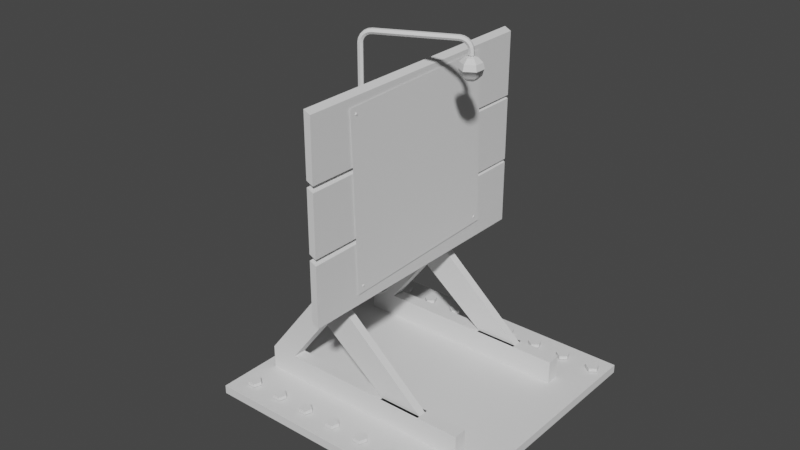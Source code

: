 # Source: WarningPlatform.blend  (saved by Blender 2.90.8; exported with 4.5.12 LTS)
import bpy
from mathutils import Matrix  # noqa: F401  (used for matrix-valued properties, if any)

bpy.ops.wm.read_factory_settings(use_empty=True)
scene = bpy.context.scene
scene.name = 'Scene'

# ---- collections
col_collection = bpy.data.collections.new('Collection'); scene.collection.children.link(col_collection)

# ---- materials (node trees are filled in below, after node groups)
mat_material = bpy.data.materials.new('Material')
mat_material.alpha_threshold = 0.0
mat_material.use_transparent_shadow = False
mat_material.line_color = (0.0, 0.0, 0.0, 1.0)

# ---- material node trees
mat_material.use_nodes = True; mat_material.node_tree.nodes.clear()
_N = mat_material.node_tree.nodes; _L = mat_material.node_tree.links
n0 = _N.new('ShaderNodeOutputMaterial'); n0.name = 'Material Output'; n0.location = (300, 300)
n1 = _N.new('ShaderNodeBsdfPrincipled'); n1.name = 'Principled BSDF'; n1.location = (10, 300)
n1.distribution = 'GGX'
n1.subsurface_method = 'BURLEY'
n1.inputs[2].default_value = 0.4
n1.inputs[3].default_value = 1.45
n1.inputs[27].default_value = (0.0, 0.0, 0.0, 1.0)
n1.inputs[28].default_value = 1.0
_L.new(n1.outputs[0], n0.inputs[0])
n0.is_active_output = True

# ---- world
world_world = bpy.data.worlds.new('World'); scene.world = world_world
world_world.use_nodes = True; world_world.node_tree.nodes.clear()
_N = world_world.node_tree.nodes; _L = world_world.node_tree.links
n0 = _N.new('ShaderNodeOutputWorld'); n0.name = 'World Output'; n0.location = (300, 300)
n1 = _N.new('ShaderNodeBackground'); n1.name = 'Background'; n1.location = (10, 300)
n1.inputs[0].default_value = (0.05088, 0.05088, 0.05088, 1.0)
_L.new(n1.outputs[0], n0.inputs[0])
n0.is_active_output = True
world_world.color = (0.05088, 0.05088, 0.05088)
world_world.use_sun_shadow = False
world_world.sun_shadow_jitter_overblur = 0.0

# ---- meshes
me_cube = bpy.data.meshes.new('Cube')
me_cube.from_pydata([(-0.05, 1.0, 1.195), (-0.05, 1.0, 0.7253), (-0.05, -1.0, 1.175), (-0.05, -1.0, 0.7253), (-0.1, 1.0, 1.22), (-0.1, 1.0, 0.75), (-0.1, -1.0, 1.2), (-0.1, -1.0, 0.75)], [], [(0, 4, 6, 2), (3, 2, 6, 7), (7, 6, 4, 5), (5, 1, 3, 7), (1, 0, 2, 3), (5, 4, 0, 1)])
_uv = me_cube.uv_layers.new(name='UVMap')
_uv.uv.foreach_set('vector', [0.625, 0.5, 0.875, 0.5, 0.875, 0.75, 0.625, 0.75, 0.375, 0.75, 0.625, 0.75, 0.625, 1.0, 0.375, 1.0, 0.375, 0.0, 0.625, 0.0, 0.625, 0.25, 0.375, 0.25, 0.125, 0.5, 0.375, 0.5, 0.375, 0.75, 0.125, 0.75, 0.375, 0.5, 0.625, 0.5, 0.625, 0.75, 0.375, 0.75, 0.375, 0.25, 0.625, 0.25, 0.625, 0.5, 0.375, 0.5])
me_cube.materials.append(mat_material)
me_cube.use_remesh_preserve_volume = False
me_cube.use_remesh_preserve_attributes = False
me_cube.use_mirror_vertex_groups = False
me_cube.update()
me_cube_001 = bpy.data.meshes.new('Cube.001')
me_cube_001.from_pydata([(-1.0, -1.0, 0.0), (-1.0, -1.0, 0.06399), (-1.0, 1.0, 0.0), (-1.0, 1.0, 0.06399), (1.0, -1.0, 0.0), (1.0, -1.0, 0.06399), (1.0, 1.0, 0.0), (1.0, 1.0, 0.06399)], [], [(0, 1, 3, 2), (2, 3, 7, 6), (6, 7, 5, 4), (4, 5, 1, 0), (2, 6, 4, 0), (7, 3, 1, 5)])
_uv = me_cube_001.uv_layers.new(name='UVMap')
_uv.uv.foreach_set('vector', [0.375, 0.0, 0.625, 0.0, 0.625, 0.25, 0.375, 0.25, 0.375, 0.25, 0.625, 0.25, 0.625, 0.5, 0.375, 0.5, 0.375, 0.5, 0.625, 0.5, 0.625, 0.75, 0.375, 0.75, 0.375, 0.75, 0.625, 0.75, 0.625, 1.0, 0.375, 1.0, 0.125, 0.5, 0.375, 0.5, 0.375, 0.75, 0.125, 0.75, 0.625, 0.5, 0.875, 0.5, 0.875, 0.75, 0.625, 0.75])
me_cube_001.use_remesh_fix_poles = True
me_cube_001.use_remesh_preserve_attributes = False
me_cube_001.use_mirror_vertex_groups = False
me_cube_001.update()
me_cube_002 = bpy.data.meshes.new('Cube.002')
me_cube_002.from_pydata([(-0.9, -0.6, 0.05078), (-0.9, -0.6, 0.2387), (-0.9, -0.5, 0.05078), (-0.9, -0.5, 0.2387), (0.75, -0.6, 0.05078), (0.75, -0.6, 0.2387), (0.75, -0.5, 0.05078), (0.75, -0.5, 0.2387), (-0.6937, -0.5, 0.05078), (-0.6937, -0.5, 0.2387), (-0.6937, -0.6, 0.05078), (-0.6937, -0.6, 0.2387), (-0.3, -0.6, 1.019), (-0.3, -0.5, 1.019), (-0.1, -0.6, 1.019), (-0.1, -0.5, 1.019), (-0.3, -0.6, 2.219), (-0.3, -0.5, 2.219), (-0.1, -0.6, 2.219), (-0.1, -0.5, 2.219), (0.4337, -0.5, 0.2387), (0.1137, -0.5, 0.2387), (0.1137, -0.6, 0.2387), (0.4337, -0.6, 0.2387)], [], [(0, 1, 3, 2), (8, 9, 7, 6), (6, 7, 5, 4), (10, 11, 1, 0), (8, 6, 4, 10), (1, 11, 14, 12), (7, 9, 11, 5), (2, 8, 10, 0), (4, 5, 11, 10), (2, 3, 9, 8), (15, 13, 17, 19), (3, 1, 12, 13), (9, 3, 13, 15), (11, 9, 15, 14), (19, 17, 16, 18), (13, 12, 16, 17), (14, 15, 19, 18), (12, 14, 18, 16), (22, 21, 20, 23)])
_uv = me_cube_002.uv_layers.new(name='UVMap')
_uv.uv.foreach_set('vector', [0.375, 0.0, 0.625, 0.0, 0.625, 0.25, 0.375, 0.25, 0.375, 0.2812, 0.625, 0.2812, 0.625, 0.5, 0.375, 0.5, 0.375, 0.5, 0.625, 0.5, 0.625, 0.75, 0.375, 0.75, 0.375, 0.9688, 0.625, 0.9688, 0.625, 1.0, 0.375, 1.0, 0.1562, 0.5, 0.375, 0.5, 0.375, 0.75, 0.1562, 0.75, 0.625, 0.0, 0.8438, 0.75, 0.625, 0.9688, 0.625, 0.0, 0.625, 0.5, 0.8438, 0.5, 0.8438, 0.75, 0.625, 0.75, 0.125, 0.5, 0.1562, 0.5, 0.1562, 0.75, 0.125, 0.75, 0.375, 0.75, 0.625, 0.75, 0.625, 0.9688, 0.375, 0.9688, 0.375, 0.25, 0.625, 0.25, 0.625, 0.2812, 0.375, 0.2812, 0.625, 0.2812, 0.625, 0.25, 0.625, 0.25, 0.625, 0.2812, 0.625, 0.25, 0.625, 0.0, 0.625, 0.0, 0.625, 0.25, 0.8438, 0.5, 0.625, 0.25, 0.625, 0.25, 0.8438, 0.5, 0.8438, 0.75, 0.8438, 0.5, 0.8438, 0.5, 0.8438, 0.75, 0.8438, 0.5, 0.875, 0.5, 0.875, 0.75, 0.8438, 0.75, 0.625, 0.25, 0.625, 0.0, 0.625, 0.0, 0.625, 0.25, 0.8438, 0.75, 0.8438, 0.5, 0.8438, 0.5, 0.8438, 0.75, 0.625, 1.0, 0.625, 0.9688, 0.625, 0.9688, 0.625, 1.0, 0.8438, 0.75, 0.8438, 0.5, 0.8438, 0.5, 0.8438, 0.75])
me_cube_002.use_remesh_fix_poles = True
me_cube_002.use_remesh_preserve_attributes = False
me_cube_002.use_mirror_vertex_groups = False
me_cube_002.update()
me_cylinder = bpy.data.meshes.new('Cylinder')
me_cylinder.from_pydata([(0.9, -0.8, 0.06865), (0.9, -0.8, 0.09496), (0.9476, -0.8345, 0.06865), (0.9476, -0.8345, 0.09496), (0.9294, -0.8905, 0.06865), (0.9294, -0.8905, 0.09496), (0.8706, -0.8905, 0.06865), (0.8706, -0.8905, 0.09496), (0.8524, -0.8345, 0.06865), (0.8524, -0.8345, 0.09496)], [], [(0, 1, 3, 2), (2, 3, 5, 4), (4, 5, 7, 6), (3, 1, 9, 7, 5), (6, 7, 9, 8), (8, 9, 1, 0)])
_uv = me_cylinder.uv_layers.new(name='UVMap')
_uv.uv.foreach_set('vector', [1.0, 0.5, 1.0, 1.0, 0.8, 1.0, 0.8, 0.5, 0.8, 0.5, 0.8, 1.0, 0.6, 1.0, 0.6, 0.5, 0.6, 0.5, 0.6, 1.0, 0.4, 1.0, 0.4, 0.5, 0.4783, 0.3242, 0.25, 0.49, 0.02175, 0.3242, 0.1089, 0.05584, 0.3911, 0.05584, 0.4, 0.5, 0.4, 1.0, 0.2, 1.0, 0.2, 0.5, 0.2, 0.5, 0.2, 1.0, 2.98e-08, 1.0, 2.98e-08, 0.5])
me_cylinder.use_remesh_fix_poles = True
me_cylinder.use_remesh_preserve_attributes = False
me_cylinder.use_mirror_vertex_groups = False
me_cylinder.update()
me_cube_003 = bpy.data.meshes.new('Cube.003')
me_cube_003.from_pydata([(-0.4294, -0.25, 0.75), (-0.4294, 0.25, 0.75), (-0.1007, -0.25, 0.75), (-0.1007, 0.25, 0.75), (-0.4294, -0.25, 1.01), (-0.4294, 0.25, 1.01), (-0.1007, 0.25, 1.01), (-0.1007, -0.25, 1.01), (-0.4435, -0.2641, 1.01), (-0.4409, -0.2615, 1.073), (-0.4409, 0.2615, 1.073), (-0.0892, 0.2615, 1.073), (-0.0892, -0.2615, 1.073), (-0.4435, 0.2641, 1.01), (-0.08661, 0.2641, 1.01), (-0.08661, -0.2641, 1.01)], [], [(4, 7, 15, 8), (6, 5, 13, 14), (7, 6, 14, 15), (1, 3, 2, 0), (5, 4, 8, 13), (2, 7, 4, 0), (3, 6, 7, 2), (1, 5, 6, 3), (0, 4, 5, 1), (8, 9, 10, 13), (13, 10, 11, 14), (14, 11, 12, 15), (15, 12, 9, 8), (11, 10, 9, 12)])
_uv = me_cube_003.uv_layers.new(name='UVMap')
_uv.uv.foreach_set('vector', [0.5841, 1.0, 0.5841, 0.75, 0.5841, 0.75, 0.5841, 1.0, 0.5841, 0.5, 0.5841, 0.25, 0.5841, 0.25, 0.5841, 0.5, 0.5841, 0.75, 0.5841, 0.5, 0.5841, 0.5, 0.5841, 0.75, 0.125, 0.5, 0.375, 0.5, 0.375, 0.75, 0.125, 0.75, 0.5841, 0.25, 0.5841, 0.0, 0.5841, 0.0, 0.5841, 0.25, 0.375, 0.75, 0.5841, 0.75, 0.5841, 1.0, 0.375, 1.0, 0.375, 0.5, 0.5841, 0.5, 0.5841, 0.75, 0.375, 0.75, 0.375, 0.25, 0.5841, 0.25, 0.5841, 0.5, 0.375, 0.5, 0.375, 0.0, 0.5841, 0.0, 0.5841, 0.25, 0.375, 0.25, 0.5841, 0.0, 0.625, 0.0, 0.625, 0.25, 0.5841, 0.25, 0.5841, 0.25, 0.625, 0.25, 0.625, 0.5, 0.5841, 0.5, 0.5841, 0.5, 0.625, 0.5, 0.625, 0.75, 0.5841, 0.75, 0.5841, 0.75, 0.625, 0.75, 0.625, 1.0, 0.5841, 1.0, 0.625, 0.5, 0.875, 0.5, 0.875, 0.75, 0.625, 0.75])
me_cube_003.use_remesh_fix_poles = True
me_cube_003.use_remesh_preserve_attributes = False
me_cube_003.use_mirror_vertex_groups = False
me_cube_003.update()
me_cylinder_001 = bpy.data.meshes.new('Cylinder.001')
me_cylinder_001.from_pydata([(0.0, 0.1857, -0.05), (0.03464, 0.1657, -0.05), (0.03464, 0.1257, -0.05), (-3.497e-09, 0.1057, -0.05), (-0.03464, 0.1257, -0.05), (-0.03464, 0.1657, -0.05), (0.0, 0.1758, 0.0), (0.0, 0.1857, -0.008555), (0.0, 0.1796, -0.0006512), (0.0, 0.1828, -0.002506), (0.0, 0.185, -0.005281), (0.02609, 0.1608, 0.0), (0.03464, 0.1657, -0.008555), (0.02936, 0.1627, -0.0006512), (0.03214, 0.1643, -0.002506), (0.03399, 0.1653, -0.005281), (0.02609, 0.1306, 0.0), (0.03464, 0.1257, -0.008555), (0.02936, 0.1288, -0.0006512), (0.03214, 0.1272, -0.002506), (0.03399, 0.1261, -0.005281), (-9.313e-09, 0.1156, 0.0), (-3.497e-09, 0.1057, -0.008555), (-7.13e-09, 0.1118, -0.0006512), (-5.21e-09, 0.1086, -0.002506), (-3.929e-09, 0.1065, -0.005281), (-0.02609, 0.1306, 0.0), (-0.03464, 0.1257, -0.008555), (-0.02936, 0.1288, -0.0006512), (-0.03214, 0.1272, -0.002506), (-0.03399, 0.1261, -0.005281), (-0.02609, 0.1608, 0.0), (-0.03464, 0.1657, -0.008555), (-0.02936, 0.1627, -0.0006512), (-0.03214, 0.1643, -0.002506), (-0.03399, 0.1653, -0.005281), (-0.03464, 0.1657, -0.02928), (0.0, 0.1857, -0.02928), (0.03464, 0.1657, -0.02928), (0.03464, 0.1257, -0.02928), (-3.497e-09, 0.1057, -0.02928), (-0.03464, 0.1257, -0.02928)], [], [(6, 31, 26, 21, 16, 11), (39, 17, 22, 40), (40, 22, 27, 41), (41, 27, 32, 36), (37, 7, 12, 38), (38, 12, 17, 39), (6, 11, 13, 8), (8, 13, 14, 9), (9, 14, 15, 10), (10, 15, 12, 7), (11, 16, 18, 13), (13, 18, 19, 14), (14, 19, 20, 15), (15, 20, 17, 12), (16, 21, 23, 18), (18, 23, 24, 19), (19, 24, 25, 20), (20, 25, 22, 17), (21, 26, 28, 23), (23, 28, 29, 24), (24, 29, 30, 25), (25, 30, 27, 22), (26, 31, 33, 28), (28, 33, 34, 29), (29, 34, 35, 30), (30, 35, 32, 27), (31, 6, 8, 33), (33, 8, 9, 34), (34, 9, 10, 35), (35, 10, 7, 32), (36, 32, 7, 37), (5, 36, 37, 0), (1, 38, 39, 2), (0, 37, 38, 1), (4, 41, 36, 5), (3, 40, 41, 4), (2, 39, 40, 3)])
_uv = me_cylinder_001.uv_layers.new(name='UVMap')
_uv.uv.foreach_set('vector', [0.1576, 1.0, 0.2057, 1.0, 0.3446, 1.0, 0.4887, 1.0, 0.6277, 1.0, 0.6757, 1.0, 0.6667, 0.4572, 0.6667, 0.9145, 0.5, 0.9145, 0.5, 0.4572, 0.5, 0.4572, 0.5, 0.9145, 0.3333, 0.9145, 0.3333, 0.4572, 0.3333, 0.4572, 0.3333, 0.9145, 0.1667, 0.9145, 0.1667, 0.4572, 1.0, 0.4572, 1.0, 0.9145, 0.8333, 0.9145, 0.8333, 0.4572, 0.8333, 0.4572, 0.8333, 0.9145, 0.6667, 0.9145, 0.6667, 0.4572, 0.1576, 1.0, 0.6757, 1.0, 0.7319, 1.0, 0.1014, 1.0, 0.1014, 1.0, 0.7319, 1.0, 0.8032, 1.0, 0.03014, 1.0, 0.994, 1.0, 0.8394, 1.0, 0.8349, 0.9472, 0.9984, 0.9472, 0.9984, 0.9472, 0.8349, 0.9472, 0.8333, 0.9145, 1.0, 0.9145, 0.6757, 1.0, 0.6277, 1.0, 0.6444, 1.0, 0.7319, 1.0, 0.7319, 1.0, 0.6444, 1.0, 0.6667, 1.0, 0.8273, 1.0, 0.8273, 1.0, 0.6667, 1.0, 0.6667, 0.9472, 0.8318, 0.9472, 0.8318, 0.9472, 0.6667, 0.9472, 0.6667, 0.9145, 0.8333, 0.9145, 0.6277, 1.0, 0.4887, 1.0, 0.4935, 1.0, 0.6444, 1.0, 0.6444, 1.0, 0.4935, 1.0, 0.5, 1.0, 0.6667, 1.0, 0.6667, 1.0, 0.5, 1.0, 0.5, 0.9472, 0.6667, 0.9472, 0.6667, 0.9472, 0.5, 0.9472, 0.5, 0.9145, 0.6667, 0.9145, 0.4887, 1.0, 0.3446, 1.0, 0.3399, 1.0, 0.4935, 1.0, 0.4935, 1.0, 0.3399, 1.0, 0.3333, 1.0, 0.5, 1.0, 0.5, 1.0, 0.3333, 1.0, 0.3333, 0.9472, 0.5, 0.9472, 0.5, 0.9472, 0.3333, 0.9472, 0.3333, 0.9145, 0.5, 0.9145, 0.3446, 1.0, 0.2057, 1.0, 0.1889, 1.0, 0.3399, 1.0, 0.3399, 1.0, 0.1889, 1.0, 0.1667, 1.0, 0.3333, 1.0, 0.3333, 1.0, 0.1667, 1.0, 0.1667, 0.9472, 0.3333, 0.9472, 0.3333, 0.9472, 0.1667, 0.9472, 0.1667, 0.9145, 0.3333, 0.9145, 0.2057, 1.0, 0.1576, 1.0, 0.1014, 1.0, 0.1889, 1.0, 0.1889, 1.0, 0.1014, 1.0, 0.006027, 1.0, 0.1667, 1.0, 0.1667, 1.0, 0.006027, 1.0, 0.001566, 0.9472, 0.1667, 0.9472, 0.1667, 0.9472, 0.001566, 0.9472, -8.941e-08, 0.9145, 0.1667, 0.9145, 0.1667, 0.4572, 0.1667, 0.9145, -8.941e-08, 0.9145, -8.941e-08, 0.4572, 0.1667, 0.0, 0.1667, 0.4572, -8.941e-08, 0.4572, -8.941e-08, 0.0, 0.8333, 0.0, 0.8333, 0.4572, 0.6667, 0.4572, 0.6667, 0.0, 1.0, 0.0, 1.0, 0.4572, 0.8333, 0.4572, 0.8333, 0.0, 0.3333, 0.0, 0.3333, 0.4572, 0.1667, 0.4572, 0.1667, 0.0, 0.5, 0.0, 0.5, 0.4572, 0.3333, 0.4572, 0.3333, 0.0, 0.6667, 0.0, 0.6667, 0.4572, 0.5, 0.4572, 0.5, 0.0])
me_cylinder_001.use_remesh_fix_poles = True
me_cylinder_001.use_remesh_preserve_attributes = False
me_cylinder_001.use_mirror_vertex_groups = False
me_cylinder_001.update()
me_cylinder_002 = bpy.data.meshes.new('Cylinder.002')
me_cylinder_002.from_pydata([(0.0, 0.1857, -0.05), (0.03464, 0.1657, -0.05), (0.03464, 0.1257, -0.05), (-3.497e-09, 0.1057, -0.05), (-0.03464, 0.1257, -0.05), (-0.03464, 0.1657, -0.05), (-0.03464, 0.1657, -0.02928), (0.0, 0.1857, -0.02928), (0.03464, 0.1657, -0.02928), (0.03464, 0.1257, -0.02928), (-3.497e-09, 0.1057, -0.02928), (-0.03464, 0.1257, -0.02928), (0.0, 0.1957, -0.05), (0.0433, 0.1707, -0.05), (0.0433, 0.1207, -0.05), (-4.154e-09, 0.09571, -0.05), (-0.0433, 0.1207, -0.05), (-0.0433, 0.1707, -0.05), (0.0, 0.1957, -0.02928), (0.0433, 0.1707, -0.02928), (0.0433, 0.1207, -0.02928), (-4.154e-09, 0.09571, -0.02928), (-0.0433, 0.1207, -0.02928), (-0.0433, 0.1707, -0.02928), (-0.0933, 0.1207, -0.05), (-0.0933, 0.1707, -0.05), (-0.0933, 0.1207, -0.02928), (-0.0933, 0.1707, -0.02928), (-0.0933, 0.1657, -0.05), (-0.0933, 0.1657, -0.02928), (-0.0933, 0.1257, -0.05), (-0.0933, 0.1257, -0.02928), (-0.07899, 0.1207, -0.03928), (-0.07899, 0.1207, -0.03928)], [(32, 33)], [(5, 0, 7, 6), (1, 2, 9, 8), (0, 1, 8, 7), (3, 4, 11, 10), (2, 3, 10, 9), (17, 23, 18, 12), (13, 19, 20, 14), (12, 18, 19, 13), (15, 21, 22, 16), (14, 20, 21, 15), (6, 7, 18, 23), (3, 2, 14, 15), (10, 11, 22, 21), (8, 9, 20, 19), (4, 3, 15, 16), (9, 10, 21, 20), (1, 0, 12, 13), (7, 8, 19, 18), (2, 1, 13, 14), (0, 5, 17, 12), (17, 23, 27, 25), (16, 22, 26, 24), (25, 27, 29, 28), (6, 29, 28, 5), (6, 23, 27, 29), (24, 26, 31, 30), (4, 30, 31, 11), (11, 31, 26, 22)])
_uv = me_cylinder_002.uv_layers.new(name='UVMap')
_uv.uv.foreach_set('vector', [0.1667, 0.0, -8.941e-08, 0.0, -8.941e-08, 0.4572, 0.1667, 0.4572, 0.8333, 0.0, 0.6667, 0.0, 0.6667, 0.4572, 0.8333, 0.4572, 1.0, 0.0, 0.8333, 0.0, 0.8333, 0.4572, 1.0, 0.4572, 0.5, 0.0, 0.3333, 0.0, 0.3333, 0.4572, 0.5, 0.4572, 0.6667, 0.0, 0.5, 0.0, 0.5, 0.4572, 0.6667, 0.4572, 0.1667, 0.0, 0.1667, 0.4572, -8.941e-08, 0.4572, -8.941e-08, 0.0, 0.8333, 0.0, 0.8333, 0.4572, 0.6667, 0.4572, 0.6667, 0.0, 1.0, 0.0, 1.0, 0.4572, 0.8333, 0.4572, 0.8333, 0.0, 0.5, 0.0, 0.5, 0.4572, 0.3333, 0.4572, 0.3333, 0.0, 0.6667, 0.0, 0.6667, 0.4572, 0.5, 0.4572, 0.5, 0.0, 0.1667, 0.4572, -8.941e-08, 0.4572, -8.941e-08, 0.4572, 0.1667, 0.4572, 0.5, 0.0, 0.6667, 0.0, 0.6667, 0.0, 0.5, 0.0, 0.5, 0.4572, 0.3333, 0.4572, 0.3333, 0.4572, 0.5, 0.4572, 0.8333, 0.4572, 0.6667, 0.4572, 0.6667, 0.4572, 0.8333, 0.4572, 0.3333, 0.0, 0.5, 0.0, 0.5, 0.0, 0.3333, 0.0, 0.6667, 0.4572, 0.5, 0.4572, 0.5, 0.4572, 0.6667, 0.4572, 0.8333, 0.0, 1.0, 0.0, 1.0, 0.0, 0.8333, 0.0, 1.0, 0.4572, 0.8333, 0.4572, 0.8333, 0.4572, 1.0, 0.4572, 0.6667, 0.0, 0.8333, 0.0, 0.8333, 0.0, 0.6667, 0.0, -8.941e-08, 0.0, 0.1667, 0.0, 0.1667, 0.0, -8.941e-08, 0.0, 0.1667, 0.0, 0.1667, 0.4572, 0.1667, 0.4572, 0.1667, 0.0, 0.3333, 0.0, 0.3333, 0.4572, 0.3333, 0.4572, 0.3333, 0.0, 0.1667, 0.0, 0.1667, 0.4572, 0.1667, 0.4572, 0.1667, 0.0, 0.1667, 0.4572, 0.1667, 0.4572, 0.1667, 0.0, 0.1667, 0.0, 0.1667, 0.4572, 0.1667, 0.4572, 0.1667, 0.4572, 0.1667, 0.4572, 0.3333, 0.0, 0.3333, 0.4572, 0.3333, 0.4572, 0.3333, 0.0, 0.3333, 0.0, 0.3333, 0.0, 0.3333, 0.4572, 0.3333, 0.4572, 0.3333, 0.4572, 0.3333, 0.4572, 0.3333, 0.4572, 0.3333, 0.4572])
me_cylinder_002.use_remesh_fix_poles = True
me_cylinder_002.use_remesh_preserve_attributes = False
me_cylinder_002.use_mirror_vertex_groups = False
me_cylinder_002.update()
me_cube_005 = bpy.data.meshes.new('Cube.005')
me_cube_005.from_pydata([(-0.4294, 0.07255, 0.75), (-0.4294, 0.03781, 0.75), (-0.1007, 0.03781, 0.75), (-0.1007, 0.07255, 0.75), (-0.4294, 0.03781, 1.01), (-0.4294, 0.07256, 1.01), (-0.4409, 0.07256, 1.073), (-0.4409, 0.04033, 1.073), (-0.4435, 0.07256, 1.01), (-0.4435, 0.03781, 1.01), (-0.08658, 0.03781, 0.7359), (-0.08658, 0.07255, 0.7359), (-0.4552, 0.07256, 1.08), (-0.4478, 0.07261, 1.087), (-0.4409, 0.07256, 1.082), (-0.4477, 0.03785, 1.087), (-0.4549, 0.03781, 1.08), (-0.4409, 0.03869, 1.082), (-0.4501, 0.07256, 0.9962), (-0.4569, 0.07256, 1.005), (-0.4501, 0.07256, 1.002), (-0.4569, 0.03781, 1.005), (-0.4501, 0.03781, 1.002), (-0.4478, 0.03781, 0.9958), (-0.4445, 0.03781, 0.9919), (-0.4422, 0.03781, 0.9975), (-0.4445, 0.07256, 0.9919), (-0.4422, 0.07256, 0.9975), (-0.4299, 0.07255, 0.7359), (-0.4436, 0.07255, 0.7495), (-0.4339, 0.07255, 0.7455), (-0.4396, 0.07255, 0.7398), (-0.4436, 0.03781, 0.7495), (-0.4299, 0.03781, 0.7359), (-0.4339, 0.03781, 0.7455), (-0.4396, 0.03781, 0.7398), (-0.1299, 0.07256, 1.082), (-0.1299, 0.07256, 1.073), (-0.1299, 0.07261, 1.087), (-0.1299, 0.04033, 1.073), (-0.1087, 0.07261, 1.143), (-0.1299, 0.04033, 1.082), (-0.1087, 0.04033, 1.143), (-0.1299, 0.04033, 1.087), (-0.1087, 0.07256, 1.073), (-0.1087, 0.04033, 1.073), (-0.09928, 0.07261, 1.143), (-0.09928, 0.04033, 1.143), (-0.09928, 0.07256, 1.073), (-0.09928, 0.04033, 1.073), (-0.1087, 0.07261, 1.096), (-0.1087, 0.07258, 1.078), (-0.1172, 0.07259, 1.085), (-0.1113, 0.07261, 1.09), (-0.1087, 0.04033, 1.096), (-0.1172, 0.04033, 1.085), (-0.1087, 0.04033, 1.078), (-0.1113, 0.04033, 1.09), (-0.1137, 0.05674, 1.122), (-0.1037, 0.05674, 1.122), (-0.1137, 0.06674, 1.122), (-0.1037, 0.06674, 1.122), (-0.1137, 0.05674, 1.112), (-0.1037, 0.05674, 1.112), (-0.1137, 0.04674, 1.122), (-0.1037, 0.04674, 1.122), (-0.1137, 0.05674, 1.132), (-0.1037, 0.05674, 1.132)], [(0, 28), (0, 29), (1, 33), (1, 32)], [(6, 7, 9, 8), (5, 4, 1, 0), (4, 5, 8, 9), (2, 3, 0, 1), (6, 8, 20, 19, 12, 14), (26, 29, 32, 24), (0, 3, 11, 28, 30), (2, 1, 34, 33, 10), (10, 33, 28, 11), (8, 5, 27, 18, 20), (1, 4, 25, 24, 32, 34), (4, 9, 22, 23, 25), (5, 0, 30, 29, 26, 27), (9, 7, 17, 16, 21, 22), (12, 13, 14), (15, 16, 17), (18, 19, 20), (21, 23, 22), (12, 16, 15, 13), (18, 23, 21, 19), (12, 19, 21, 16), (23, 24, 25), (26, 18, 27), (23, 18, 26), (23, 26, 24), (28, 31, 30), (31, 29, 30), (32, 35, 34), (35, 33, 34), (28, 33, 35, 31), (31, 35, 32, 29), (17, 7, 39, 41), (51, 50, 40, 46, 48), (6, 14, 36, 37), (38, 36, 14, 13), (43, 38, 13, 15), (15, 17, 41, 43), (54, 56, 49, 47, 42), (50, 54, 42, 40), (43, 41, 55), (51, 48, 44), (40, 42, 47, 46), (56, 45, 49), (38, 43, 55, 52), (52, 55, 57, 53), (53, 57, 54, 50), (38, 52, 36), (44, 37, 51), (37, 36, 52, 51), (53, 51, 52), (50, 51, 53), (56, 39, 45), (39, 56, 55, 41), (57, 55, 56), (54, 57, 56), (58, 60, 62), (59, 63, 61), (60, 61, 63, 62), (58, 62, 64), (59, 65, 63), (62, 63, 65, 64), (58, 64, 66), (59, 67, 65), (64, 65, 67, 66), (58, 66, 60), (59, 61, 67), (66, 67, 61, 60)])
_uv = me_cube_005.uv_layers.new(name='UVMap')
_uv.uv.foreach_set('vector', [0.625, 0.1745, 0.625, 0.1546, 0.5841, 0.1547, 0.5841, 0.1745, 0.5841, 0.1749, 0.5841, 0.154, 0.375, 0.154, 0.375, 0.1749, 0.5841, 0.154, 0.5841, 0.1749, 0.5841, 0.1745, 0.5841, 0.1547, 0.375, 0.596, 0.375, 0.5751, 0.125, 0.5751, 0.125, 0.596, 0.625, 0.1745, 0.5841, 0.1745, 0.5841, 0.1745, 0.5873, 0.1745, 0.6218, 0.1745, 0.625, 0.1745, 0.5814, 0.1749, 0.386, 0.1749, 0.386, 0.154, 0.5814, 0.154, 0.125, 0.5751, 0.375, 0.5751, 0.375, 0.5751, 0.1345, 0.5751, 0.125, 0.5751, 0.375, 0.596, 0.125, 0.596, 0.125, 0.596, 0.1345, 0.596, 0.375, 0.596, 0.375, 0.596, 0.1345, 0.596, 0.1345, 0.5751, 0.375, 0.5751, 0.5841, 0.1745, 0.5841, 0.1749, 0.5841, 0.1749, 0.5841, 0.1746, 0.5841, 0.1745, 0.375, 0.154, 0.5841, 0.154, 0.5841, 0.154, 0.5814, 0.154, 0.386, 0.154, 0.375, 0.154, 0.5841, 0.154, 0.5841, 0.1547, 0.5841, 0.1547, 0.5841, 0.1542, 0.5841, 0.154, 0.5841, 0.1749, 0.375, 0.1749, 0.375, 0.1749, 0.386, 0.1749, 0.5814, 0.1749, 0.5841, 0.1749, 0.5841, 0.1547, 0.625, 0.1546, 0.625, 0.1546, 0.6218, 0.1546, 0.5873, 0.1547, 0.5841, 0.1547, 0.8752, 0.5755, 0.8703, 0.5755, 0.8718, 0.5755, 0.6251, 0.1545, 0.6218, 0.1546, 0.6227, 0.1546, 0.5841, 0.1746, 0.5841, 0.1745, 0.5841, 0.1745, 0.5873, 0.1547, 0.5836, 0.1546, 0.5841, 0.1547, 0.875, 0.5755, 0.875, 0.5954, 0.8703, 0.5954, 0.8703, 0.5755, 0.5841, 0.1746, 0.5841, 0.1543, 0.5873, 0.1547, 0.5873, 0.1745, 0.6218, 0.1745, 0.5873, 0.1745, 0.5873, 0.1547, 0.6218, 0.1546, 0.5841, 0.154, 0.5841, 0.1539, 0.5841, 0.154, 0.5835, 0.1749, 0.5846, 0.1749, 0.5841, 0.1749, 0.5841, 0.1542, 0.5841, 0.1747, 0.5841, 0.1749, 0.5841, 0.154, 0.5814, 0.1749, 0.5814, 0.154, 0.375, 0.1749, 0.3782, 0.1749, 0.3827, 0.1749, 0.3782, 0.1749, 0.386, 0.1749, 0.3827, 0.1749, 0.125, 0.596, 0.1278, 0.596, 0.1317, 0.596, 0.1278, 0.596, 0.1345, 0.596, 0.1317, 0.596, 0.1345, 0.5751, 0.1345, 0.596, 0.125, 0.596, 0.125, 0.5751, 0.375, 0.1749, 0.375, 0.154, 0.386, 0.154, 0.386, 0.1749, 0.625, 0.1546, 0.625, 0.1546, 0.0, 0.0, 0.0, 0.0, 0.0, 0.0, 0.0, 0.0, 0.0, 0.0, 0.0, 0.0, 0.0, 0.0, 0.625, 0.1745, 0.625, 0.1745, 0.0, 0.0, 0.0, 0.0, 0.0, 0.0, 0.0, 0.0, 0.625, 0.1745, 0.8703, 0.5755, 0.0, 0.0, 0.0, 0.0, 0.8703, 0.5755, 0.8703, 0.5954, 0.8703, 0.5954, 0.625, 0.1546, 0.0, 0.0, 0.0, 0.0, 0.0, 0.0, 0.0, 0.0, 0.0, 0.0, 0.0, 0.0, 0.0, 0.0, 0.0, 0.0, 0.0, 0.0, 0.0, 0.0, 0.0, 0.0, 0.0, 0.0, 0.0, 0.0, 0.0, 0.0, 0.0, 0.0, 0.0, 0.0, 0.0, 0.0, 0.0, 0.0, 0.0, 0.0, 0.0, 0.0, 0.0, 0.0, 0.0, 0.0, 0.0, 0.0, 0.0, 0.0, 0.0, 0.0, 0.0, 0.0, 0.0, 0.0, 0.0, 0.0, 0.0, 0.0, 0.0, 0.0, 0.0, 0.0, 0.0, 0.0, 0.0, 0.0, 0.0, 0.0, 0.0, 0.0, 0.0, 0.0, 0.0, 0.0, 0.0, 0.0, 0.0, 0.0, 0.0, 0.0, 0.0, 0.0, 0.0, 0.0, 0.0, 0.0, 0.0, 0.0, 0.0, 0.0, 0.0, 0.0, 0.0, 0.0, 0.0, 0.0, 0.0, 0.0, 0.0, 0.0, 0.0, 0.0, 0.0, 0.0, 0.0, 0.0, 0.0, 0.0, 0.0, 0.0, 0.0, 0.0, 0.0, 0.0, 0.0, 0.0, 0.0, 0.0, 0.0, 0.0, 0.0, 0.0, 0.0, 0.0, 0.0, 0.0, 0.0, 0.0, 0.0, 0.0, 0.75, 0.25, 0.75, 0.49, 0.99, 0.25, 0.25, 0.25, 0.49, 0.25, 0.25, 0.49, 1.0, 0.5, 1.0, 1.0, 0.75, 1.0, 0.75, 0.5, 0.75, 0.25, 0.99, 0.25, 0.75, 0.01, 0.25, 0.25, 0.25, 0.01, 0.49, 0.25, 0.75, 0.5, 0.75, 1.0, 0.5, 1.0, 0.5, 0.5, 0.75, 0.25, 0.75, 0.01, 0.51, 0.25, 0.25, 0.25, 0.01, 0.25, 0.25, 0.01, 0.5, 0.5, 0.5, 1.0, 0.25, 1.0, 0.25, 0.5, 0.75, 0.25, 0.51, 0.25, 0.75, 0.49, 0.25, 0.25, 0.25, 0.49, 0.01, 0.25, 0.25, 0.5, 0.25, 1.0, 0.0, 1.0, 0.0, 0.5])
me_cube_005.use_remesh_fix_poles = True
me_cube_005.use_remesh_preserve_attributes = False
me_cube_005.use_mirror_vertex_groups = False
me_cube_005.update()
me_cube_006 = bpy.data.meshes.new('Cube.006')
me_cube_006.from_pydata([(-0.3937, -0.52, 0.6289), (-0.3937, -0.58, 0.6289), (-0.2437, -0.58, 0.824), (-0.2437, -0.52, 0.824), (0.4337, -0.52, 0.2387), (0.1137, -0.52, 0.2387), (0.1137, -0.58, 0.2387), (0.4337, -0.58, 0.2387)], [], [(3, 2, 7, 4), (1, 0, 5, 6), (0, 3, 4, 5), (2, 1, 6, 7)])
_uv = me_cube_006.uv_layers.new(name='UVMap')
_uv.uv.foreach_set('vector', [0.8438, 0.5, 0.8438, 0.75, 0.8438, 0.75, 0.8438, 0.5, 0.8438, 0.75, 0.8438, 0.5, 0.8438, 0.5, 0.8438, 0.75, 0.625, 0.2812, 0.625, 0.2812, 0.625, 0.2812, 0.625, 0.2812, 0.625, 0.9688, 0.625, 0.9688, 0.625, 0.9688, 0.625, 0.9688])
me_cube_006.use_remesh_fix_poles = True
me_cube_006.use_remesh_preserve_attributes = False
me_cube_006.use_mirror_vertex_groups = False
me_cube_006.update()
me_plane = bpy.data.meshes.new('Plane')
me_plane.from_pydata([(-1.0, -1.0, 0.0), (1.0, -1.0, 0.0), (-1.0, 1.0, 0.0), (1.0, 1.0, 0.0)], [], [(0, 1, 3, 2)])
_uv = me_plane.uv_layers.new(name='UVMap')
_uv.uv.foreach_set('vector', [0.0, 0.0, 1.0, 0.0, 1.0, 1.0, 0.0, 1.0])
me_plane.use_remesh_fix_poles = True
me_plane.use_remesh_preserve_attributes = False
me_plane.use_mirror_vertex_groups = False
me_plane.update()
me_cylinder_003 = bpy.data.meshes.new('Cylinder.003')
me_cylinder_003.from_pydata([(0.0, 0.0, -0.005), (0.0, 0.0, 0.005), (0.0, 0.01, -0.005), (0.0, 0.01, 0.005), (0.01, -4.371e-10, -0.005), (0.01, -4.371e-10, 0.005), (-8.742e-10, -0.01, -0.005), (-8.742e-10, -0.01, 0.005), (-0.01, 1.192e-10, -0.005), (-0.01, 1.192e-10, 0.005)], [], [(0, 2, 4), (1, 5, 3), (2, 3, 5, 4), (0, 4, 6), (1, 7, 5), (4, 5, 7, 6), (0, 6, 8), (1, 9, 7), (6, 7, 9, 8), (0, 8, 2), (1, 3, 9), (8, 9, 3, 2)])
_uv = me_cylinder_003.uv_layers.new(name='UVMap')
_uv.uv.foreach_set('vector', [0.75, 0.25, 0.75, 0.49, 0.99, 0.25, 0.25, 0.25, 0.49, 0.25, 0.25, 0.49, 1.0, 0.5, 1.0, 1.0, 0.75, 1.0, 0.75, 0.5, 0.75, 0.25, 0.99, 0.25, 0.75, 0.01, 0.25, 0.25, 0.25, 0.01, 0.49, 0.25, 0.75, 0.5, 0.75, 1.0, 0.5, 1.0, 0.5, 0.5, 0.75, 0.25, 0.75, 0.01, 0.51, 0.25, 0.25, 0.25, 0.01, 0.25, 0.25, 0.01, 0.5, 0.5, 0.5, 1.0, 0.25, 1.0, 0.25, 0.5, 0.75, 0.25, 0.51, 0.25, 0.75, 0.49, 0.25, 0.25, 0.25, 0.49, 0.01, 0.25, 0.25, 0.5, 0.25, 1.0, 0.0, 1.0, 0.0, 0.5])
me_cylinder_003.use_remesh_fix_poles = True
me_cylinder_003.use_remesh_preserve_attributes = False
me_cylinder_003.use_mirror_vertex_groups = False
me_cylinder_003.update()
me_cylinder_004 = bpy.data.meshes.new('Cylinder.004')
me_cylinder_004.from_pydata([(0.0, 0.0, -0.005), (0.0, 0.0, 0.005), (0.0, 0.01, -0.005), (0.0, 0.01, 0.005), (0.01, -4.371e-10, -0.005), (0.01, -4.371e-10, 0.005), (-8.742e-10, -0.01, -0.005), (-8.742e-10, -0.01, 0.005), (-0.01, 1.192e-10, -0.005), (-0.01, 1.192e-10, 0.005)], [], [(0, 2, 4), (1, 5, 3), (2, 3, 5, 4), (0, 4, 6), (1, 7, 5), (4, 5, 7, 6), (0, 6, 8), (1, 9, 7), (6, 7, 9, 8), (0, 8, 2), (1, 3, 9), (8, 9, 3, 2)])
_uv = me_cylinder_004.uv_layers.new(name='UVMap')
_uv.uv.foreach_set('vector', [0.75, 0.25, 0.75, 0.49, 0.99, 0.25, 0.25, 0.25, 0.49, 0.25, 0.25, 0.49, 1.0, 0.5, 1.0, 1.0, 0.75, 1.0, 0.75, 0.5, 0.75, 0.25, 0.99, 0.25, 0.75, 0.01, 0.25, 0.25, 0.25, 0.01, 0.49, 0.25, 0.75, 0.5, 0.75, 1.0, 0.5, 1.0, 0.5, 0.5, 0.75, 0.25, 0.75, 0.01, 0.51, 0.25, 0.25, 0.25, 0.01, 0.25, 0.25, 0.01, 0.5, 0.5, 0.5, 1.0, 0.25, 1.0, 0.25, 0.5, 0.75, 0.25, 0.51, 0.25, 0.75, 0.49, 0.25, 0.25, 0.25, 0.49, 0.01, 0.25, 0.25, 0.5, 0.25, 1.0, 0.0, 1.0, 0.0, 0.5])
me_cylinder_004.use_remesh_fix_poles = True
me_cylinder_004.use_remesh_preserve_attributes = False
me_cylinder_004.use_mirror_vertex_groups = False
me_cylinder_004.update()
me_cylinder_005 = bpy.data.meshes.new('Cylinder.005')
me_cylinder_005.from_pydata([(0.0, 0.0, -0.005), (0.0, 0.0, 0.005), (0.0, 0.01, -0.005), (0.0, 0.01, 0.005), (0.01, -4.371e-10, -0.005), (0.01, -4.371e-10, 0.005), (-8.742e-10, -0.01, -0.005), (-8.742e-10, -0.01, 0.005), (-0.01, 1.192e-10, -0.005), (-0.01, 1.192e-10, 0.005)], [], [(0, 2, 4), (1, 5, 3), (2, 3, 5, 4), (0, 4, 6), (1, 7, 5), (4, 5, 7, 6), (0, 6, 8), (1, 9, 7), (6, 7, 9, 8), (0, 8, 2), (1, 3, 9), (8, 9, 3, 2)])
_uv = me_cylinder_005.uv_layers.new(name='UVMap')
_uv.uv.foreach_set('vector', [0.75, 0.25, 0.75, 0.49, 0.99, 0.25, 0.25, 0.25, 0.49, 0.25, 0.25, 0.49, 1.0, 0.5, 1.0, 1.0, 0.75, 1.0, 0.75, 0.5, 0.75, 0.25, 0.99, 0.25, 0.75, 0.01, 0.25, 0.25, 0.25, 0.01, 0.49, 0.25, 0.75, 0.5, 0.75, 1.0, 0.5, 1.0, 0.5, 0.5, 0.75, 0.25, 0.75, 0.01, 0.51, 0.25, 0.25, 0.25, 0.01, 0.25, 0.25, 0.01, 0.5, 0.5, 0.5, 1.0, 0.25, 1.0, 0.25, 0.5, 0.75, 0.25, 0.51, 0.25, 0.75, 0.49, 0.25, 0.25, 0.25, 0.49, 0.01, 0.25, 0.25, 0.5, 0.25, 1.0, 0.0, 1.0, 0.0, 0.5])
me_cylinder_005.use_remesh_fix_poles = True
me_cylinder_005.use_remesh_preserve_attributes = False
me_cylinder_005.use_mirror_vertex_groups = False
me_cylinder_005.update()
me_cylinder_006 = bpy.data.meshes.new('Cylinder.006')
me_cylinder_006.from_pydata([(0.0, 0.0, -0.005), (0.0, 0.0, 0.005), (0.0, 0.01, -0.005), (0.0, 0.01, 0.005), (0.01, -4.371e-10, -0.005), (0.01, -4.371e-10, 0.005), (-8.742e-10, -0.01, -0.005), (-8.742e-10, -0.01, 0.005), (-0.01, 1.192e-10, -0.005), (-0.01, 1.192e-10, 0.005)], [], [(0, 2, 4), (1, 5, 3), (2, 3, 5, 4), (0, 4, 6), (1, 7, 5), (4, 5, 7, 6), (0, 6, 8), (1, 9, 7), (6, 7, 9, 8), (0, 8, 2), (1, 3, 9), (8, 9, 3, 2)])
_uv = me_cylinder_006.uv_layers.new(name='UVMap')
_uv.uv.foreach_set('vector', [0.75, 0.25, 0.75, 0.49, 0.99, 0.25, 0.25, 0.25, 0.49, 0.25, 0.25, 0.49, 1.0, 0.5, 1.0, 1.0, 0.75, 1.0, 0.75, 0.5, 0.75, 0.25, 0.99, 0.25, 0.75, 0.01, 0.25, 0.25, 0.25, 0.01, 0.49, 0.25, 0.75, 0.5, 0.75, 1.0, 0.5, 1.0, 0.5, 0.5, 0.75, 0.25, 0.75, 0.01, 0.51, 0.25, 0.25, 0.25, 0.01, 0.25, 0.25, 0.01, 0.5, 0.5, 0.5, 1.0, 0.25, 1.0, 0.25, 0.5, 0.75, 0.25, 0.51, 0.25, 0.75, 0.49, 0.25, 0.25, 0.25, 0.49, 0.01, 0.25, 0.25, 0.5, 0.25, 1.0, 0.0, 1.0, 0.0, 0.5])
me_cylinder_006.use_remesh_fix_poles = True
me_cylinder_006.use_remesh_preserve_attributes = False
me_cylinder_006.use_mirror_vertex_groups = False
me_cylinder_006.update()
me_sphere = bpy.data.meshes.new('Sphere')
me_sphere.from_pydata([(0.0, 1.0, -4.371e-08), (0.0, 0.866, -0.5), (0.0, 0.5, -0.866), (0.866, 0.5, -4.371e-08), (0.75, 0.433, -0.5), (0.433, 0.25, -0.866), (0.866, -0.5, -4.371e-08), (0.75, -0.433, -0.5), (0.433, -0.25, -0.866), (-1.308e-07, -1.0, -4.371e-08), (-7.116e-08, -0.866, -0.5), (-1.01e-07, -0.5, -0.866), (0.0, 1.51e-07, -1.0), (-0.866, -0.5, -4.371e-08), (-0.75, -0.433, -0.5), (-0.433, -0.25, -0.866), (-0.866, 0.5, -4.371e-08), (-0.75, 0.433, -0.5), (-0.433, 0.25, -0.866), (2.496e-09, 0.5258, 0.9043), (4.913e-09, 0.9068, 0.5215), (5.461e-09, 1.045, 0.01194), (-1.343e-07, 7.399e-08, 1.046), (0.4553, 0.2629, 0.9043), (0.7853, 0.4534, 0.5215), (0.9046, 0.5223, 0.01194), (0.4553, -0.2629, 0.9043), (0.7853, -0.4534, 0.5215), (0.9046, -0.5223, 0.01194), (-8.993e-08, -0.5258, 0.9043), (-1.368e-07, -0.9068, 0.5215), (-1.362e-07, -1.045, 0.01194), (-0.4553, -0.2629, 0.9043), (-0.7853, -0.4534, 0.5215), (-0.9046, -0.5223, 0.01194), (-0.4553, 0.2629, 0.9043), (-0.7853, 0.4534, 0.5215), (-0.9046, 0.5223, 0.01194)], [], [(2, 1, 4, 5), (12, 2, 5), (1, 0, 3, 4), (12, 5, 8), (4, 3, 6, 7), (5, 4, 7, 8), (12, 8, 11), (7, 6, 9, 10), (8, 7, 10, 11), (12, 11, 15), (10, 9, 13, 14), (11, 10, 14, 15), (12, 15, 18), (14, 13, 16, 17), (6, 3, 25, 28), (15, 14, 17, 18), (9, 6, 28, 31), (3, 0, 21, 25), (12, 18, 2), (17, 16, 0, 1), (16, 13, 34, 37), (18, 17, 1, 2), (13, 9, 31, 34), (0, 16, 37, 21), (21, 20, 24, 25), (19, 22, 23), (20, 19, 23, 24), (25, 24, 27, 28), (23, 22, 26), (24, 23, 26, 27), (26, 22, 29), (27, 26, 29, 30), (28, 27, 30, 31), (30, 29, 32, 33), (31, 30, 33, 34), (29, 22, 32), (33, 32, 35, 36), (34, 33, 36, 37), (32, 22, 35), (36, 35, 19, 20), (37, 36, 20, 21), (35, 22, 19)])
me_sphere.polygons.foreach_set('use_smooth', [1, 1, 1, 1, 1, 1, 1, 1, 1, 1, 1, 1, 1, 1, 1, 1, 1, 1, 1, 1, 1, 1, 1, 1, 0, 0, 0, 0, 0, 0, 0, 0, 0, 0, 0, 0, 0, 0, 0, 0, 0, 0])
_uv = me_sphere.uv_layers.new(name='UVMap')
_uv.uv.foreach_set('vector', [0.6667, 0.1667, 0.6667, 0.3333, 0.5, 0.3333, 0.5, 0.1667, 0.5833, 0.0, 0.6667, 0.1667, 0.5, 0.1667, 0.6667, 0.3333, 0.6667, 0.5, 0.5, 0.5, 0.5, 0.3333, 0.4167, 0.0, 0.5, 0.1667, 0.3333, 0.1667, 0.5, 0.3333, 0.5, 0.5, 0.3333, 0.5, 0.3333, 0.3333, 0.5, 0.1667, 0.5, 0.3333, 0.3333, 0.3333, 0.3333, 0.1667, 0.25, 0.0, 0.3333, 0.1667, 0.1667, 0.1667, 0.3333, 0.3333, 0.3333, 0.5, 0.1667, 0.5, 0.1667, 0.3333, 0.3333, 0.1667, 0.3333, 0.3333, 0.1667, 0.3333, 0.1667, 0.1667, 0.08333, 0.0, 0.1667, 0.1667, 0.0, 0.1667, 0.1667, 0.3333, 0.1667, 0.5, 2.98e-08, 0.5, 2.98e-08, 0.3333, 0.1667, 0.1667, 0.1667, 0.3333, 2.98e-08, 0.3333, 0.0, 0.1667, 0.9167, 0.0, 1.0, 0.1667, 0.8333, 0.1667, 1.0, 0.3333, 1.0, 0.5, 0.8333, 0.5, 0.8333, 0.3333, 0.3333, 0.5, 0.5, 0.5, 0.5, 0.5, 0.3333, 0.5, 1.0, 0.1667, 1.0, 0.3333, 0.8333, 0.3333, 0.8333, 0.1667, 0.1667, 0.5, 0.3333, 0.5, 0.3333, 0.5, 0.1667, 0.5, 0.5, 0.5, 0.6667, 0.5, 0.6667, 0.5, 0.5, 0.5, 0.75, 0.0, 0.8333, 0.1667, 0.6667, 0.1667, 0.8333, 0.3333, 0.8333, 0.5, 0.6667, 0.5, 0.6667, 0.3333, 0.8333, 0.5, 1.0, 0.5, 1.0, 0.5, 0.8333, 0.5, 0.8333, 0.1667, 0.8333, 0.3333, 0.6667, 0.3333, 0.6667, 0.1667, 2.98e-08, 0.5, 0.1667, 0.5, 0.1667, 0.5, 2.98e-08, 0.5, 0.6667, 0.5, 0.8333, 0.5, 0.8333, 0.5, 0.6667, 0.5, 0.6667, 0.5, 0.6667, 0.6667, 0.5, 0.6667, 0.5, 0.5, 0.6667, 0.8333, 0.5833, 1.0, 0.5, 0.8333, 0.6667, 0.6667, 0.6667, 0.8333, 0.5, 0.8333, 0.5, 0.6667, 0.5, 0.5, 0.5, 0.6667, 0.3333, 0.6667, 0.3333, 0.5, 0.5, 0.8333, 0.4167, 1.0, 0.3333, 0.8333, 0.5, 0.6667, 0.5, 0.8333, 0.3333, 0.8333, 0.3333, 0.6667, 0.3333, 0.8333, 0.25, 1.0, 0.1667, 0.8333, 0.3333, 0.6667, 0.3333, 0.8333, 0.1667, 0.8333, 0.1667, 0.6667, 0.3333, 0.5, 0.3333, 0.6667, 0.1667, 0.6667, 0.1667, 0.5, 0.1667, 0.6667, 0.1667, 0.8333, 0.0, 0.8333, 0.0, 0.6667, 0.1667, 0.5, 0.1667, 0.6667, 0.0, 0.6667, 2.98e-08, 0.5, 0.1667, 0.8333, 0.08333, 1.0, 0.0, 0.8333, 1.0, 0.6667, 1.0, 0.8333, 0.8333, 0.8333, 0.8333, 0.6667, 1.0, 0.5, 1.0, 0.6667, 0.8333, 0.6667, 0.8333, 0.5, 1.0, 0.8333, 0.9167, 1.0, 0.8333, 0.8333, 0.8333, 0.6667, 0.8333, 0.8333, 0.6667, 0.8333, 0.6667, 0.6667, 0.8333, 0.5, 0.8333, 0.6667, 0.6667, 0.6667, 0.6667, 0.5, 0.8333, 0.8333, 0.75, 1.0, 0.6667, 0.8333])
me_sphere.use_remesh_fix_poles = True
me_sphere.use_remesh_preserve_attributes = False
me_sphere.use_mirror_vertex_groups = False
me_sphere.update()
me_cube_008 = bpy.data.meshes.new('Cube.008')
me_cube_008.from_pydata([(-0.5421, -0.5173, -1.31), (-0.5221, -0.5173, -1.31), (-0.5121, -0.5, -1.31), (-0.5221, -0.4827, -1.31), (-0.5421, -0.4827, -1.31), (-0.5521, -0.5, -1.31), (-0.5421, -0.5173, -1.236), (-0.5222, -0.5173, -1.236), (-0.5121, -0.5, -1.236), (-0.5221, -0.4827, -1.238), (-0.5421, -0.4827, -1.239), (-0.5521, -0.5, -1.238), (-0.544, -0.5135, -1.21), (-0.5242, -0.5131, -1.207), (-0.514, -0.4962, -1.211), (-0.5236, -0.4798, -1.217), (-0.5434, -0.4802, -1.22), (-0.5536, -0.497, -1.216), (-0.5496, -0.5023, -1.185), (-0.5304, -0.5008, -1.18), (-0.5195, -0.4853, -1.187), (-0.5278, -0.4714, -1.198), (-0.547, -0.473, -1.204), (-0.5579, -0.4884, -1.197), (-0.5583, -0.4849, -1.166), (-0.54, -0.4816, -1.159), (-0.528, -0.4683, -1.168), (-0.5343, -0.4584, -1.184), (-0.5526, -0.4617, -1.191), (-0.5647, -0.4749, -1.182), (-0.5693, -0.463, -1.153), (-0.5521, -0.4575, -1.145), (-0.5387, -0.4469, -1.155), (-0.5425, -0.442, -1.174), (-0.5597, -0.4475, -1.183), (-0.5731, -0.458, -1.172), (-0.5811, -0.4395, -1.149), (-0.5647, -0.4321, -1.14), (-0.5502, -0.4238, -1.151), (-0.552, -0.423, -1.171), (-0.5683, -0.4304, -1.18), (-0.5828, -0.4386, -1.169), (-0.6123, -0.377, -1.149), (-0.596, -0.3696, -1.14), (-0.5814, -0.3614, -1.151), (-0.5832, -0.3605, -1.171), (-0.5995, -0.3679, -1.18), (-0.614, -0.3762, -1.169), (-0.6218, -0.358, -1.146), (-0.6045, -0.3525, -1.137), (-0.5911, -0.342, -1.148), (-0.595, -0.337, -1.167), (-0.6122, -0.3425, -1.175), (-0.6256, -0.3531, -1.165), (-0.63, -0.3416, -1.137), (-0.6116, -0.3383, -1.129), (-0.5996, -0.3251, -1.138), (-0.6059, -0.3151, -1.154), (-0.6243, -0.3184, -1.162), (-0.6363, -0.3317, -1.153), (-0.6365, -0.3286, -1.122), (-0.6173, -0.327, -1.117), (-0.6063, -0.3116, -1.123), (-0.6146, -0.2977, -1.135), (-0.6339, -0.2992, -1.14), (-0.6448, -0.3147, -1.134), (-0.6407, -0.3202, -1.104), (-0.6209, -0.3198, -1.101), (-0.6106, -0.303, -1.104), (-0.6202, -0.2865, -1.11), (-0.64, -0.2869, -1.113), (-0.6502, -0.3038, -1.11), (-0.6421, -0.3173, -1.082), (-0.6222, -0.3173, -1.082), (-0.6121, -0.3, -1.083), (-0.6221, -0.2827, -1.084), (-0.6421, -0.2827, -1.085), (-0.6521, -0.3, -1.084), (-0.6421, -0.3173, 0.02802), (-0.6222, -0.3174, 0.0266), (-0.6122, -0.3001, 0.02531), (-0.6221, -0.2827, 0.02543), (-0.6421, -0.2826, 0.02685), (-0.6521, -0.2999, 0.02814), (-0.638, -0.3153, 0.05559), (-0.6188, -0.3158, 0.05001), (-0.6095, -0.2988, 0.04491), (-0.6194, -0.2814, 0.04539), (-0.6386, -0.281, 0.05097), (-0.6479, -0.2979, 0.05606), (-0.6261, -0.3096, 0.08162), (-0.6092, -0.3112, 0.07102), (-0.602, -0.2952, 0.06132), (-0.6116, -0.2778, 0.06223), (-0.6285, -0.2762, 0.07284), (-0.6357, -0.2922, 0.08253), (-0.6074, -0.3008, 0.1023), (-0.5941, -0.304, 0.08769), (-0.5902, -0.2897, 0.07434), (-0.5996, -0.272, 0.0756), (-0.6129, -0.2688, 0.09019), (-0.6168, -0.2832, 0.1035), (-0.5839, -0.2896, 0.1156), (-0.5751, -0.295, 0.09839), (-0.5754, -0.2826, 0.0827), (-0.5844, -0.2648, 0.08418), (-0.5931, -0.2594, 0.1013), (-0.5929, -0.2718, 0.117), (-0.559, -0.2778, 0.1201), (-0.554, -0.285, 0.1021), (-0.5577, -0.2742, 0.08564), (-0.5663, -0.2563, 0.08718), (-0.5713, -0.2491, 0.1052), (-0.5676, -0.2598, 0.1216), (-0.06346, -0.04263, 0.1201), (-0.06104, -0.05104, 0.1021), (-0.06705, -0.04138, 0.08564), (-0.07549, -0.02331, 0.08718), (-0.07791, -0.01491, 0.1052), (-0.0719, -0.02457, 0.1216), (-0.03855, -0.03081, 0.1156), (-0.03989, -0.041, 0.09839), (-0.04934, -0.03297, 0.0827), (-0.05746, -0.01475, 0.08418), (-0.05612, -0.004564, 0.1013), (-0.04667, -0.0126, 0.117), (-0.01503, -0.01965, 0.1023), (-0.02091, -0.032, 0.08769), (-0.03452, -0.02594, 0.07434), (-0.04225, -0.007532, 0.0756), (-0.03637, 0.004812, 0.09019), (-0.02276, -0.001247, 0.1035), (0.003637, -0.01079, 0.08162), (-0.005849, -0.02485, 0.07102), (-0.02275, -0.02035, 0.06132), (-0.03017, -0.001802, 0.06223), (-0.02069, 0.01225, 0.07284), (-0.003783, 0.007758, 0.08253), (0.01562, -0.005104, 0.05559), (0.00382, -0.02026, 0.05001), (-0.0152, -0.01677, 0.04491), (-0.02242, 0.001877, 0.04539), (-0.01062, 0.01703, 0.05097), (0.008401, 0.01354, 0.05606), (0.01971, -0.003166, 0.02802), (0.007157, -0.01868, 0.0266), (-0.01255, -0.01551, 0.02531), (-0.01971, 0.003166, 0.02543), (-0.007157, 0.01868, 0.02685), (0.01255, 0.01551, 0.02814), (0.01975, -0.003145, 5.675e-09), (0.007152, -0.01868, 1.101e-09), (-0.0126, -0.01553, -4.573e-09), (-0.01975, 0.003145, -5.675e-09), (-0.007152, 0.01868, -1.101e-09), (0.0126, 0.01553, 4.573e-09), (-0.5584, -0.5199, -1.31), (-0.5551, -0.5, -1.31), (-0.5583, -0.5199, -1.236), (-0.5551, -0.5001, -1.238), (-0.5058, -0.5199, -1.31), (-0.5059, -0.5199, -1.236), (-0.5091, -0.5, -1.31), (-0.5091, -0.5, -1.236), (-0.5206, -0.4801, -1.31), (-0.5206, -0.4801, -1.238), (-0.5436, -0.4801, -1.31), (-0.5436, -0.4801, -1.239), (-0.588, -0.5199, -1.31), (-0.5879, -0.517, -1.31), (-0.5879, -0.5199, -1.236), (-0.5879, -0.5171, -1.238), (-0.4762, -0.52, -1.31), (-0.4763, -0.5199, -1.236), (-0.4763, -0.517, -1.31), (-0.4763, -0.5171, -1.236), (-0.608, -0.5197, -1.31), (-0.6079, -0.5167, -1.31), (-0.6079, -0.5197, -1.236), (-0.6079, -0.5168, -1.238), (-0.4562, -0.5198, -1.31), (-0.4563, -0.5197, -1.236), (-0.4563, -0.5168, -1.31), (-0.4563, -0.5169, -1.236), (-0.5584, -0.5199, -1.273), (-0.5551, -0.5, -1.274), (-0.5059, -0.5199, -1.273), (-0.5091, -0.5, -1.273), (-0.5206, -0.4801, -1.274), (-0.5436, -0.4801, -1.274), (-0.588, -0.5199, -1.273), (-0.5879, -0.517, -1.274), (-0.4763, -0.5199, -1.273), (-0.4763, -0.517, -1.273), (-0.608, -0.5197, -1.273), (-0.6079, -0.5168, -1.274), (-0.4563, -0.5197, -1.273), (-0.4563, -0.5168, -1.273), (-0.54, -0.5137, -1.458), (-0.5242, -0.5137, -1.458), (-0.5163, -0.5, -1.458), (-0.5242, -0.4863, -1.458), (-0.54, -0.4863, -1.458), (-0.5479, -0.5, -1.458), (-0.54, -0.5137, -1.408), (-0.5242, -0.5137, -1.408), (-0.5163, -0.5, -1.408), (-0.5242, -0.4863, -1.408), (-0.54, -0.4863, -1.408), (-0.5479, -0.5, -1.408), (-0.5405, -0.5145, -1.458), (-0.5421, -0.5173, -1.457), (-0.5413, -0.5159, -1.459), (-0.5419, -0.5169, -1.458), (-0.5238, -0.5145, -1.458), (-0.5221, -0.5173, -1.457), (-0.5229, -0.5159, -1.459), (-0.5223, -0.5169, -1.458), (-0.5154, -0.5, -1.458), (-0.5121, -0.5, -1.457), (-0.5138, -0.5, -1.459), (-0.5126, -0.5, -1.458), (-0.5238, -0.4855, -1.458), (-0.5221, -0.4827, -1.457), (-0.5229, -0.4841, -1.459), (-0.5223, -0.4831, -1.458), (-0.5405, -0.4855, -1.458), (-0.5421, -0.4827, -1.457), (-0.5413, -0.4841, -1.459), (-0.5419, -0.4831, -1.458), (-0.5521, -0.5, -1.457), (-0.5488, -0.5, -1.458), (-0.5517, -0.5, -1.458), (-0.5505, -0.5, -1.459)], [], [(3, 4, 166, 164), (7, 6, 158, 161), (4, 5, 157, 166), (8, 7, 161, 163), (6, 11, 159, 158), (9, 8, 163, 165), (6, 12, 17, 11), (7, 13, 12, 6), (8, 14, 13, 7), (9, 15, 14, 8), (10, 16, 15, 9), (11, 17, 16, 10), (12, 18, 23, 17), (13, 19, 18, 12), (14, 20, 19, 13), (15, 21, 20, 14), (16, 22, 21, 15), (17, 23, 22, 16), (18, 24, 29, 23), (19, 25, 24, 18), (20, 26, 25, 19), (21, 27, 26, 20), (22, 28, 27, 21), (23, 29, 28, 22), (24, 30, 35, 29), (25, 31, 30, 24), (26, 32, 31, 25), (27, 33, 32, 26), (28, 34, 33, 27), (29, 35, 34, 28), (30, 36, 41, 35), (31, 37, 36, 30), (32, 38, 37, 31), (33, 39, 38, 32), (34, 40, 39, 33), (35, 41, 40, 34), (36, 42, 47, 41), (37, 43, 42, 36), (38, 44, 43, 37), (39, 45, 44, 38), (40, 46, 45, 39), (41, 47, 46, 40), (42, 48, 53, 47), (43, 49, 48, 42), (44, 50, 49, 43), (45, 51, 50, 44), (46, 52, 51, 45), (47, 53, 52, 46), (48, 54, 59, 53), (49, 55, 54, 48), (50, 56, 55, 49), (51, 57, 56, 50), (52, 58, 57, 51), (53, 59, 58, 52), (54, 60, 65, 59), (55, 61, 60, 54), (56, 62, 61, 55), (57, 63, 62, 56), (58, 64, 63, 57), (59, 65, 64, 58), (60, 66, 71, 65), (61, 67, 66, 60), (62, 68, 67, 61), (63, 69, 68, 62), (64, 70, 69, 63), (65, 71, 70, 64), (66, 72, 77, 71), (67, 73, 72, 66), (68, 74, 73, 67), (69, 75, 74, 68), (70, 76, 75, 69), (71, 77, 76, 70), (72, 78, 83, 77), (73, 79, 78, 72), (74, 80, 79, 73), (75, 81, 80, 74), (76, 82, 81, 75), (77, 83, 82, 76), (78, 84, 89, 83), (79, 85, 84, 78), (80, 86, 85, 79), (81, 87, 86, 80), (82, 88, 87, 81), (83, 89, 88, 82), (84, 90, 95, 89), (85, 91, 90, 84), (86, 92, 91, 85), (87, 93, 92, 86), (88, 94, 93, 87), (89, 95, 94, 88), (90, 96, 101, 95), (91, 97, 96, 90), (92, 98, 97, 91), (93, 99, 98, 92), (94, 100, 99, 93), (95, 101, 100, 94), (96, 102, 107, 101), (97, 103, 102, 96), (98, 104, 103, 97), (99, 105, 104, 98), (100, 106, 105, 99), (101, 107, 106, 100), (102, 108, 113, 107), (103, 109, 108, 102), (104, 110, 109, 103), (105, 111, 110, 104), (106, 112, 111, 105), (107, 113, 112, 106), (108, 114, 119, 113), (109, 115, 114, 108), (110, 116, 115, 109), (111, 117, 116, 110), (112, 118, 117, 111), (113, 119, 118, 112), (114, 120, 125, 119), (115, 121, 120, 114), (116, 122, 121, 115), (117, 123, 122, 116), (118, 124, 123, 117), (119, 125, 124, 118), (120, 126, 131, 125), (121, 127, 126, 120), (122, 128, 127, 121), (123, 129, 128, 122), (124, 130, 129, 123), (125, 131, 130, 124), (126, 132, 137, 131), (127, 133, 132, 126), (128, 134, 133, 127), (129, 135, 134, 128), (130, 136, 135, 129), (131, 137, 136, 130), (132, 138, 143, 137), (133, 139, 138, 132), (134, 140, 139, 133), (135, 141, 140, 134), (136, 142, 141, 135), (137, 143, 142, 136), (138, 144, 149, 143), (139, 145, 144, 138), (140, 146, 145, 139), (141, 147, 146, 140), (142, 148, 147, 141), (143, 149, 148, 142), (144, 150, 155, 149), (145, 151, 150, 144), (146, 152, 151, 145), (147, 153, 152, 146), (148, 154, 153, 147), (149, 155, 154, 148), (0, 5, 230, 211), (231, 226, 202, 203), (214, 210, 198, 199), (222, 218, 200, 201), (226, 222, 201, 202), (160, 162, 174, 172), (186, 161, 158, 184), (163, 161, 173, 175), (188, 165, 163, 187), (189, 167, 165, 188), (185, 159, 167, 189), (2, 3, 164, 162), (11, 10, 167, 159), (5, 0, 156, 157), (1, 2, 162, 160), (0, 1, 160, 156), (10, 9, 165, 167), (172, 174, 182, 180), (175, 173, 181, 183), (186, 160, 172, 192), (185, 157, 169, 191), (184, 158, 170, 190), (187, 163, 175, 193), (158, 159, 171, 170), (157, 156, 168, 169), (194, 178, 179, 195), (197, 183, 181, 196), (191, 169, 177, 195), (190, 170, 178, 194), (193, 175, 183, 197), (192, 172, 180, 196), (170, 171, 179, 178), (169, 168, 176, 177), (173, 192, 196, 181), (174, 193, 197, 182), (168, 190, 194, 176), (171, 191, 195, 179), (182, 197, 196, 180), (176, 194, 195, 177), (162, 187, 193, 174), (156, 184, 190, 168), (159, 185, 191, 171), (161, 186, 192, 173), (157, 185, 189, 166), (166, 189, 188, 164), (164, 188, 187, 162), (160, 186, 184, 156), (4, 3, 223, 227), (2, 1, 215, 219), (1, 0, 211, 215), (5, 4, 227, 230), (3, 2, 219, 223), (218, 214, 199, 200), (200, 199, 205, 206), (198, 203, 209, 204), (203, 202, 208, 209), (201, 200, 206, 207), (199, 198, 204, 205), (202, 201, 207, 208), (211, 230, 232, 213), (213, 232, 233, 212), (212, 233, 231, 210), (210, 214, 216, 212), (212, 216, 217, 213), (213, 217, 215, 211), (214, 218, 220, 216), (216, 220, 221, 217), (217, 221, 219, 215), (218, 222, 224, 220), (220, 224, 225, 221), (221, 225, 223, 219), (222, 226, 228, 224), (224, 228, 229, 225), (225, 229, 227, 223), (226, 231, 233, 228), (228, 233, 232, 229), (229, 232, 230, 227), (210, 231, 203, 198)])
_uv = me_cube_008.uv_layers.new(name='UVMap')
_uv.uv.foreach_set('vector', [0.0, 0.5, 0.0, 0.6667, 0.0, 0.6667, 0.0, 0.5, 0.04, 0.1667, 0.04, 0.0, 0.04, 0.0, 0.04, 0.1667, 0.0, 0.6667, 0.0, 0.8333, 0.0, 0.8333, 0.0, 0.6667, 0.04, 0.3333, 0.04, 0.1667, 0.04, 0.1667, 0.04, 0.3333, 0.04, 1.0, 0.04, 0.8333, 0.04, 0.8333, 0.04, 1.0, 0.04, 0.5, 0.04, 0.3333, 0.04, 0.3333, 0.04, 0.5, 0.04, 1.0, 0.08, 1.0, 0.08, 0.8333, 0.04, 0.8333, 0.04, 0.1667, 0.08, 0.1667, 0.08, 0.0, 0.04, 0.0, 0.04, 0.3333, 0.08, 0.3333, 0.08, 0.1667, 0.04, 0.1667, 0.04, 0.5, 0.08, 0.5, 0.08, 0.3333, 0.04, 0.3333, 0.04, 0.6667, 0.08, 0.6667, 0.08, 0.5, 0.04, 0.5, 0.04, 0.8333, 0.08, 0.8333, 0.08, 0.6667, 0.04, 0.6667, 0.08, 1.0, 0.12, 1.0, 0.12, 0.8333, 0.08, 0.8333, 0.08, 0.1667, 0.12, 0.1667, 0.12, 0.0, 0.08, 0.0, 0.08, 0.3333, 0.12, 0.3333, 0.12, 0.1667, 0.08, 0.1667, 0.08, 0.5, 0.12, 0.5, 0.12, 0.3333, 0.08, 0.3333, 0.08, 0.6667, 0.12, 0.6667, 0.12, 0.5, 0.08, 0.5, 0.08, 0.8333, 0.12, 0.8333, 0.12, 0.6667, 0.08, 0.6667, 0.12, 1.0, 0.16, 1.0, 0.16, 0.8333, 0.12, 0.8333, 0.12, 0.1667, 0.16, 0.1667, 0.16, 0.0, 0.12, 0.0, 0.12, 0.3333, 0.16, 0.3333, 0.16, 0.1667, 0.12, 0.1667, 0.12, 0.5, 0.16, 0.5, 0.16, 0.3333, 0.12, 0.3333, 0.12, 0.6667, 0.16, 0.6667, 0.16, 0.5, 0.12, 0.5, 0.12, 0.8333, 0.16, 0.8333, 0.16, 0.6667, 0.12, 0.6667, 0.16, 1.0, 0.2, 1.0, 0.2, 0.8333, 0.16, 0.8333, 0.16, 0.1667, 0.2, 0.1667, 0.2, 0.0, 0.16, 0.0, 0.16, 0.3333, 0.2, 0.3333, 0.2, 0.1667, 0.16, 0.1667, 0.16, 0.5, 0.2, 0.5, 0.2, 0.3333, 0.16, 0.3333, 0.16, 0.6667, 0.2, 0.6667, 0.2, 0.5, 0.16, 0.5, 0.16, 0.8333, 0.2, 0.8333, 0.2, 0.6667, 0.16, 0.6667, 0.2, 1.0, 0.24, 1.0, 0.24, 0.8333, 0.2, 0.8333, 0.2, 0.1667, 0.24, 0.1667, 0.24, 0.0, 0.2, 0.0, 0.2, 0.3333, 0.24, 0.3333, 0.24, 0.1667, 0.2, 0.1667, 0.2, 0.5, 0.24, 0.5, 0.24, 0.3333, 0.2, 0.3333, 0.2, 0.6667, 0.24, 0.6667, 0.24, 0.5, 0.2, 0.5, 0.2, 0.8333, 0.24, 0.8333, 0.24, 0.6667, 0.2, 0.6667, 0.24, 1.0, 0.28, 1.0, 0.28, 0.8333, 0.24, 0.8333, 0.24, 0.1667, 0.28, 0.1667, 0.28, 0.0, 0.24, 0.0, 0.24, 0.3333, 0.28, 0.3333, 0.28, 0.1667, 0.24, 0.1667, 0.24, 0.5, 0.28, 0.5, 0.28, 0.3333, 0.24, 0.3333, 0.24, 0.6667, 0.28, 0.6667, 0.28, 0.5, 0.24, 0.5, 0.24, 0.8333, 0.28, 0.8333, 0.28, 0.6667, 0.24, 0.6667, 0.28, 1.0, 0.32, 1.0, 0.32, 0.8333, 0.28, 0.8333, 0.28, 0.1667, 0.32, 0.1667, 0.32, 0.0, 0.28, 0.0, 0.28, 0.3333, 0.32, 0.3333, 0.32, 0.1667, 0.28, 0.1667, 0.28, 0.5, 0.32, 0.5, 0.32, 0.3333, 0.28, 0.3333, 0.28, 0.6667, 0.32, 0.6667, 0.32, 0.5, 0.28, 0.5, 0.28, 0.8333, 0.32, 0.8333, 0.32, 0.6667, 0.28, 0.6667, 0.32, 1.0, 0.36, 1.0, 0.36, 0.8333, 0.32, 0.8333, 0.32, 0.1667, 0.36, 0.1667, 0.36, 0.0, 0.32, 0.0, 0.32, 0.3333, 0.36, 0.3333, 0.36, 0.1667, 0.32, 0.1667, 0.32, 0.5, 0.36, 0.5, 0.36, 0.3333, 0.32, 0.3333, 0.32, 0.6667, 0.36, 0.6667, 0.36, 0.5, 0.32, 0.5, 0.32, 0.8333, 0.36, 0.8333, 0.36, 0.6667, 0.32, 0.6667, 0.36, 1.0, 0.4, 1.0, 0.4, 0.8333, 0.36, 0.8333, 0.36, 0.1667, 0.4, 0.1667, 0.4, 0.0, 0.36, 0.0, 0.36, 0.3333, 0.4, 0.3333, 0.4, 0.1667, 0.36, 0.1667, 0.36, 0.5, 0.4, 0.5, 0.4, 0.3333, 0.36, 0.3333, 0.36, 0.6667, 0.4, 0.6667, 0.4, 0.5, 0.36, 0.5, 0.36, 0.8333, 0.4, 0.8333, 0.4, 0.6667, 0.36, 0.6667, 0.4, 1.0, 0.44, 1.0, 0.44, 0.8333, 0.4, 0.8333, 0.4, 0.1667, 0.44, 0.1667, 0.44, 0.0, 0.4, 0.0, 0.4, 0.3333, 0.44, 0.3333, 0.44, 0.1667, 0.4, 0.1667, 0.4, 0.5, 0.44, 0.5, 0.44, 0.3333, 0.4, 0.3333, 0.4, 0.6667, 0.44, 0.6667, 0.44, 0.5, 0.4, 0.5, 0.4, 0.8333, 0.44, 0.8333, 0.44, 0.6667, 0.4, 0.6667, 0.44, 1.0, 0.48, 1.0, 0.48, 0.8333, 0.44, 0.8333, 0.44, 0.1667, 0.48, 0.1667, 0.48, 0.0, 0.44, 0.0, 0.44, 0.3333, 0.48, 0.3333, 0.48, 0.1667, 0.44, 0.1667, 0.44, 0.5, 0.48, 0.5, 0.48, 0.3333, 0.44, 0.3333, 0.44, 0.6667, 0.48, 0.6667, 0.48, 0.5, 0.44, 0.5, 0.44, 0.8333, 0.48, 0.8333, 0.48, 0.6667, 0.44, 0.6667, 0.48, 1.0, 0.52, 1.0, 0.52, 0.8333, 0.48, 0.8333, 0.48, 0.1667, 0.52, 0.1667, 0.52, 0.0, 0.48, 0.0, 0.48, 0.3333, 0.52, 0.3333, 0.52, 0.1667, 0.48, 0.1667, 0.48, 0.5, 0.52, 0.5, 0.52, 0.3333, 0.48, 0.3333, 0.48, 0.6667, 0.52, 0.6667, 0.52, 0.5, 0.48, 0.5, 0.48, 0.8333, 0.52, 0.8333, 0.52, 0.6667, 0.48, 0.6667, 0.52, 1.0, 0.56, 1.0, 0.56, 0.8333, 0.52, 0.8333, 0.52, 0.1667, 0.56, 0.1667, 0.56, 0.0, 0.52, 0.0, 0.52, 0.3333, 0.56, 0.3333, 0.56, 0.1667, 0.52, 0.1667, 0.52, 0.5, 0.56, 0.5, 0.56, 0.3333, 0.52, 0.3333, 0.52, 0.6667, 0.56, 0.6667, 0.56, 0.5, 0.52, 0.5, 0.52, 0.8333, 0.56, 0.8333, 0.56, 0.6667, 0.52, 0.6667, 0.56, 1.0, 0.6, 1.0, 0.6, 0.8333, 0.56, 0.8333, 0.56, 0.1667, 0.6, 0.1667, 0.6, 0.0, 0.56, 0.0, 0.56, 0.3333, 0.6, 0.3333, 0.6, 0.1667, 0.56, 0.1667, 0.56, 0.5, 0.6, 0.5, 0.6, 0.3333, 0.56, 0.3333, 0.56, 0.6667, 0.6, 0.6667, 0.6, 0.5, 0.56, 0.5, 0.56, 0.8333, 0.6, 0.8333, 0.6, 0.6667, 0.56, 0.6667, 0.6, 1.0, 0.64, 1.0, 0.64, 0.8333, 0.6, 0.8333, 0.6, 0.1667, 0.64, 0.1667, 0.64, 0.0, 0.6, 0.0, 0.6, 0.3333, 0.64, 0.3333, 0.64, 0.1667, 0.6, 0.1667, 0.6, 0.5, 0.64, 0.5, 0.64, 0.3333, 0.6, 0.3333, 0.6, 0.6667, 0.64, 0.6667, 0.64, 0.5, 0.6, 0.5, 0.6, 0.8333, 0.64, 0.8333, 0.64, 0.6667, 0.6, 0.6667, 0.64, 1.0, 0.68, 1.0, 0.68, 0.8333, 0.64, 0.8333, 0.64, 0.1667, 0.68, 0.1667, 0.68, 0.0, 0.64, 0.0, 0.64, 0.3333, 0.68, 0.3333, 0.68, 0.1667, 0.64, 0.1667, 0.64, 0.5, 0.68, 0.5, 0.68, 0.3333, 0.64, 0.3333, 0.64, 0.6667, 0.68, 0.6667, 0.68, 0.5, 0.64, 0.5, 0.64, 0.8333, 0.68, 0.8333, 0.68, 0.6667, 0.64, 0.6667, 0.68, 1.0, 0.72, 1.0, 0.72, 0.8333, 0.68, 0.8333, 0.68, 0.1667, 0.72, 0.1667, 0.72, 0.0, 0.68, 0.0, 0.68, 0.3333, 0.72, 0.3333, 0.72, 0.1667, 0.68, 0.1667, 0.68, 0.5, 0.72, 0.5, 0.72, 0.3333, 0.68, 0.3333, 0.68, 0.6667, 0.72, 0.6667, 0.72, 0.5, 0.68, 0.5, 0.68, 0.8333, 0.72, 0.8333, 0.72, 0.6667, 0.68, 0.6667, 0.72, 1.0, 0.76, 1.0, 0.76, 0.8333, 0.72, 0.8333, 0.72, 0.1667, 0.76, 0.1667, 0.76, 0.0, 0.72, 0.0, 0.72, 0.3333, 0.76, 0.3333, 0.76, 0.1667, 0.72, 0.1667, 0.72, 0.5, 0.76, 0.5, 0.76, 0.3333, 0.72, 0.3333, 0.72, 0.6667, 0.76, 0.6667, 0.76, 0.5, 0.72, 0.5, 0.72, 0.8333, 0.76, 0.8333, 0.76, 0.6667, 0.72, 0.6667, 0.76, 1.0, 0.8, 1.0, 0.8, 0.8333, 0.76, 0.8333, 0.76, 0.1667, 0.8, 0.1667, 0.8, 0.0, 0.76, 0.0, 0.76, 0.3333, 0.8, 0.3333, 0.8, 0.1667, 0.76, 0.1667, 0.76, 0.5, 0.8, 0.5, 0.8, 0.3333, 0.76, 0.3333, 0.76, 0.6667, 0.8, 0.6667, 0.8, 0.5, 0.76, 0.5, 0.76, 0.8333, 0.8, 0.8333, 0.8, 0.6667, 0.76, 0.6667, 0.8, 1.0, 0.84, 1.0, 0.84, 0.8333, 0.8, 0.8333, 0.8, 0.1667, 0.84, 0.1667, 0.84, 0.0, 0.8, 0.0, 0.8, 0.3333, 0.84, 0.3333, 0.84, 0.1667, 0.8, 0.1667, 0.8, 0.5, 0.84, 0.5, 0.84, 0.3333, 0.8, 0.3333, 0.8, 0.6667, 0.84, 0.6667, 0.84, 0.5, 0.8, 0.5, 0.8, 0.8333, 0.84, 0.8333, 0.84, 0.6667, 0.8, 0.6667, 0.84, 1.0, 0.88, 1.0, 0.88, 0.8333, 0.84, 0.8333, 0.84, 0.1667, 0.88, 0.1667, 0.88, 0.0, 0.84, 0.0, 0.84, 0.3333, 0.88, 0.3333, 0.88, 0.1667, 0.84, 0.1667, 0.84, 0.5, 0.88, 0.5, 0.88, 0.3333, 0.84, 0.3333, 0.84, 0.6667, 0.88, 0.6667, 0.88, 0.5, 0.84, 0.5, 0.84, 0.8333, 0.88, 0.8333, 0.88, 0.6667, 0.84, 0.6667, 0.88, 1.0, 0.92, 1.0, 0.92, 0.8333, 0.88, 0.8333, 0.88, 0.1667, 0.92, 0.1667, 0.92, 0.0, 0.88, 0.0, 0.88, 0.3333, 0.92, 0.3333, 0.92, 0.1667, 0.88, 0.1667, 0.88, 0.5, 0.92, 0.5, 0.92, 0.3333, 0.88, 0.3333, 0.88, 0.6667, 0.92, 0.6667, 0.92, 0.5, 0.88, 0.5, 0.88, 0.8333, 0.92, 0.8333, 0.92, 0.6667, 0.88, 0.6667, 0.92, 1.0, 0.96, 1.0, 0.96, 0.8333, 0.92, 0.8333, 0.92, 0.1667, 0.96, 0.1667, 0.96, 0.0, 0.92, 0.0, 0.92, 0.3333, 0.96, 0.3333, 0.96, 0.1667, 0.92, 0.1667, 0.92, 0.5, 0.96, 0.5, 0.96, 0.3333, 0.92, 0.3333, 0.92, 0.6667, 0.96, 0.6667, 0.96, 0.5, 0.92, 0.5, 0.92, 0.8333, 0.96, 0.8333, 0.96, 0.6667, 0.92, 0.6667, 0.96, 1.0, 1.0, 1.0, 1.0, 0.8333, 0.96, 0.8333, 0.96, 0.1667, 1.0, 0.1667, 1.0, 0.0, 0.96, 0.0, 0.96, 0.3333, 1.0, 0.3333, 1.0, 0.1667, 0.96, 0.1667, 0.96, 0.5, 1.0, 0.5, 1.0, 0.3333, 0.96, 0.3333, 0.96, 0.6667, 1.0, 0.6667, 1.0, 0.5, 0.96, 0.5, 0.96, 0.8333, 1.0, 0.8333, 1.0, 0.6667, 0.96, 0.6667, 0.0, 1.0, 0.0, 0.8333, 0.0, 0.8333, 0.0, 1.0, 0.0, 0.8333, 0.0, 0.6667, 0.0, 0.6667, 0.0, 0.8333, 0.0, 0.1667, 0.0, 0.0, 0.0, 0.0, 0.0, 0.1667, 0.0, 0.5, 0.0, 0.3333, 0.0, 0.3333, 0.0, 0.5, 0.0, 0.6667, 0.0, 0.5, 0.0, 0.5, 0.0, 0.6667, 0.0, 0.1667, 0.0, 0.3333, 0.0, 0.3333, 0.0, 0.1667, 0.02, 0.1667, 0.04, 0.1667, 0.04, 0.0, 0.02, 0.0, 0.04, 0.3333, 0.04, 0.1667, 0.04, 0.1667, 0.04, 0.3333, 0.02, 0.5, 0.04, 0.5, 0.04, 0.3333, 0.02, 0.3333, 0.02, 0.6667, 0.04, 0.6667, 0.04, 0.5, 0.02, 0.5, 0.02, 0.8333, 0.04, 0.8333, 0.04, 0.6667, 0.02, 0.6667, 0.0, 0.3333, 0.0, 0.5, 0.0, 0.5, 0.0, 0.3333, 0.04, 0.8333, 0.04, 0.6667, 0.04, 0.6667, 0.04, 0.8333, 0.0, 0.8333, 0.0, 1.0, 0.0, 1.0, 0.0, 0.8333, 0.0, 0.1667, 0.0, 0.3333, 0.0, 0.3333, 0.0, 0.1667, 0.0, 0.0, 0.0, 0.1667, 0.0, 0.1667, 0.0, 0.0, 0.04, 0.6667, 0.04, 0.5, 0.04, 0.5, 0.04, 0.6667, 0.0, 0.1667, 0.0, 0.3333, 0.0, 0.3333, 0.0, 0.1667, 0.04, 0.3333, 0.04, 0.1667, 0.04, 0.1667, 0.04, 0.3333, 0.02, 0.1667, 0.0, 0.1667, 0.0, 0.1667, 0.02, 0.1667, 0.02, 0.8333, 0.0, 0.8333, 0.0, 0.8333, 0.02, 0.8333, 0.02, 0.0, 0.04, 0.0, 0.04, 0.0, 0.02, 0.0, 0.02, 0.3333, 0.04, 0.3333, 0.04, 0.3333, 0.02, 0.3333, 0.04, 1.0, 0.04, 0.8333, 0.04, 0.8333, 0.04, 1.0, 0.0, 0.8333, 0.0, 1.0, 0.0, 1.0, 0.0, 0.8333, 0.02, 1.0, 0.04, 1.0, 0.04, 0.8333, 0.02, 0.8333, 0.02, 0.3333, 0.04, 0.3333, 0.04, 0.1667, 0.02, 0.1667, 0.02, 0.8333, 0.0, 0.8333, 0.0, 0.8333, 0.02, 0.8333, 0.02, 0.0, 0.04, 0.0, 0.04, 0.0, 0.02, 0.0, 0.02, 0.3333, 0.04, 0.3333, 0.04, 0.3333, 0.02, 0.3333, 0.02, 0.1667, 0.0, 0.1667, 0.0, 0.1667, 0.02, 0.1667, 0.04, 1.0, 0.04, 0.8333, 0.04, 0.8333, 0.04, 1.0, 0.0, 0.8333, 0.0, 1.0, 0.0, 1.0, 0.0, 0.8333, 0.04, 0.1667, 0.02, 0.1667, 0.02, 0.1667, 0.04, 0.1667, 0.0, 0.3333, 0.02, 0.3333, 0.02, 0.3333, 0.0, 0.3333, 0.0, 0.0, 0.02, 0.0, 0.02, 0.0, 0.0, 0.0, 0.04, 0.8333, 0.02, 0.8333, 0.02, 0.8333, 0.04, 0.8333, 0.0, 0.3333, 0.02, 0.3333, 0.02, 0.1667, 0.0, 0.1667, 0.0, 1.0, 0.02, 1.0, 0.02, 0.8333, 0.0, 0.8333, 0.0, 0.3333, 0.02, 0.3333, 0.02, 0.3333, 0.0, 0.3333, 0.0, 0.0, 0.02, 0.0, 0.02, 0.0, 0.0, 0.0, 0.04, 0.8333, 0.02, 0.8333, 0.02, 0.8333, 0.04, 0.8333, 0.04, 0.1667, 0.02, 0.1667, 0.02, 0.1667, 0.04, 0.1667, 0.0, 0.8333, 0.02, 0.8333, 0.02, 0.6667, 0.0, 0.6667, 0.0, 0.6667, 0.02, 0.6667, 0.02, 0.5, 0.0, 0.5, 0.0, 0.5, 0.02, 0.5, 0.02, 0.3333, 0.0, 0.3333, 0.0, 0.1667, 0.02, 0.1667, 0.02, 0.0, 0.0, 0.0, 0.0, 0.6667, 0.0, 0.5, 0.0, 0.5, 0.0, 0.6667, 0.0, 0.3333, 0.0, 0.1667, 0.0, 0.1667, 0.0, 0.3333, 0.0, 0.1667, 0.0, 0.0, 0.0, 0.0, 0.0, 0.1667, 0.0, 0.8333, 0.0, 0.6667, 0.0, 0.6667, 0.0, 0.8333, 0.0, 0.5, 0.0, 0.3333, 0.0, 0.3333, 0.0, 0.5, 0.0, 0.3333, 0.0, 0.1667, 0.0, 0.1667, 0.0, 0.3333, 0.0, 0.3333, 0.0, 0.1667, 0.0, 0.1667, 0.0, 0.3333, 0.0, 1.0, 0.0, 0.8333, 0.0, 0.8333, 0.0, 1.0, 0.0, 0.8333, 0.0, 0.6667, 0.0, 0.6667, 0.0, 0.8333, 0.0, 0.5, 0.0, 0.3333, 0.0, 0.3333, 0.0, 0.5, 0.0, 0.1667, 0.0, 0.0, 0.0, 0.0, 0.0, 0.1667, 0.0, 0.6667, 0.0, 0.5, 0.0, 0.5, 0.0, 0.6667, 0.0, 1.0, 0.0, 0.8333, 0.0, 0.8333, 0.0, 0.9982, 0.0, 0.9982, 0.0, 0.8333, 0.0, 0.8333, 0.0, 1.001, 0.0, 1.001, 0.0, 0.8333, 0.0, 0.8333, 0.0, 1.0, 0.0, 0.0, 0.0, 0.1667, 0.0, 0.1667, 0.0, -0.001119, 0.0, -0.001119, 0.0, 0.1667, 0.0, 0.1667, 0.0, 0.001829, 0.0, 0.001829, 0.0, 0.1667, 0.0, 0.1667, 0.0, 0.0, 0.0, 0.1667, 0.0, 0.3333, 0.0, 0.3333, 0.0, 0.1667, 0.0, 0.1667, 0.0, 0.3333, 0.0, 0.3333, 0.0, 0.1667, 0.0, 0.1667, 0.0, 0.3333, 0.0, 0.3333, 0.0, 0.1667, 0.0, 0.3333, 0.0, 0.5, 0.0, 0.5, 0.0, 0.3333, 0.0, 0.3333, 0.0, 0.5, 0.0, 0.5, 0.0, 0.3333, 0.0, 0.3333, 0.0, 0.5, 0.0, 0.5, 0.0, 0.3333, 0.0, 0.5, 0.0, 0.6667, 0.0, 0.6667, 0.0, 0.5, 0.0, 0.5, 0.0, 0.6667, 0.0, 0.6667, 0.0, 0.5, 0.0, 0.5, 0.0, 0.6667, 0.0, 0.6667, 0.0, 0.5, 0.0, 0.6667, 0.0, 0.8333, 0.0, 0.8333, 0.0, 0.6667, 0.0, 0.6667, 0.0, 0.8333, 0.0, 0.8333, 0.0, 0.6667, 0.0, 0.6667, 0.0, 0.8333, 0.0, 0.8333, 0.0, 0.6667, 0.0, 1.0, 0.0, 0.8333, 0.0, 0.8333, 0.0, 1.0])
me_cube_008.use_remesh_fix_poles = True
me_cube_008.use_remesh_preserve_attributes = False
me_cube_008.use_mirror_vertex_groups = False
me_cube_008.update()
me_cylinder_007 = bpy.data.meshes.new('Cylinder.007')
me_cylinder_007.from_pydata([(0.0, 0.0, -0.005), (0.0, 0.0, 0.005), (0.0, 0.01, -0.005), (0.0, 0.01, 0.005), (0.01, -4.371e-10, -0.005), (0.01, -4.371e-10, 0.005), (-8.742e-10, -0.01, -0.005), (-8.742e-10, -0.01, 0.005), (-0.01, 1.192e-10, -0.005), (-0.01, 1.192e-10, 0.005)], [], [(0, 2, 4), (1, 5, 3), (2, 3, 5, 4), (0, 4, 6), (1, 7, 5), (4, 5, 7, 6), (0, 6, 8), (1, 9, 7), (6, 7, 9, 8), (0, 8, 2), (1, 3, 9), (8, 9, 3, 2)])
_uv = me_cylinder_007.uv_layers.new(name='UVMap')
_uv.uv.foreach_set('vector', [0.75, 0.25, 0.75, 0.49, 0.99, 0.25, 0.25, 0.25, 0.49, 0.25, 0.25, 0.49, 1.0, 0.5, 1.0, 1.0, 0.75, 1.0, 0.75, 0.5, 0.75, 0.25, 0.99, 0.25, 0.75, 0.01, 0.25, 0.25, 0.25, 0.01, 0.49, 0.25, 0.75, 0.5, 0.75, 1.0, 0.5, 1.0, 0.5, 0.5, 0.75, 0.25, 0.75, 0.01, 0.51, 0.25, 0.25, 0.25, 0.01, 0.25, 0.25, 0.01, 0.5, 0.5, 0.5, 1.0, 0.25, 1.0, 0.25, 0.5, 0.75, 0.25, 0.51, 0.25, 0.75, 0.49, 0.25, 0.25, 0.25, 0.49, 0.01, 0.25, 0.25, 0.5, 0.25, 1.0, 0.0, 1.0, 0.0, 0.5])
me_cylinder_007.use_remesh_fix_poles = True
me_cylinder_007.use_remesh_preserve_attributes = False
me_cylinder_007.use_mirror_vertex_groups = False
me_cylinder_007.update()
me_cylinder_008 = bpy.data.meshes.new('Cylinder.008')
me_cylinder_008.from_pydata([(0.0, 0.0, -0.005), (0.0, 0.0, 0.005), (0.0, 0.01, -0.005), (0.0, 0.01, 0.005), (0.01, -4.371e-10, -0.005), (0.01, -4.371e-10, 0.005), (-8.742e-10, -0.01, -0.005), (-8.742e-10, -0.01, 0.005), (-0.01, 1.192e-10, -0.005), (-0.01, 1.192e-10, 0.005)], [], [(0, 2, 4), (1, 5, 3), (2, 3, 5, 4), (0, 4, 6), (1, 7, 5), (4, 5, 7, 6), (0, 6, 8), (1, 9, 7), (6, 7, 9, 8), (0, 8, 2), (1, 3, 9), (8, 9, 3, 2)])
_uv = me_cylinder_008.uv_layers.new(name='UVMap')
_uv.uv.foreach_set('vector', [0.75, 0.25, 0.75, 0.49, 0.99, 0.25, 0.25, 0.25, 0.49, 0.25, 0.25, 0.49, 1.0, 0.5, 1.0, 1.0, 0.75, 1.0, 0.75, 0.5, 0.75, 0.25, 0.99, 0.25, 0.75, 0.01, 0.25, 0.25, 0.25, 0.01, 0.49, 0.25, 0.75, 0.5, 0.75, 1.0, 0.5, 1.0, 0.5, 0.5, 0.75, 0.25, 0.75, 0.01, 0.51, 0.25, 0.25, 0.25, 0.01, 0.25, 0.25, 0.01, 0.5, 0.5, 0.5, 1.0, 0.25, 1.0, 0.25, 0.5, 0.75, 0.25, 0.51, 0.25, 0.75, 0.49, 0.25, 0.25, 0.25, 0.49, 0.01, 0.25, 0.25, 0.5, 0.25, 1.0, 0.0, 1.0, 0.0, 0.5])
me_cylinder_008.use_remesh_fix_poles = True
me_cylinder_008.use_remesh_preserve_attributes = False
me_cylinder_008.use_mirror_vertex_groups = False
me_cylinder_008.update()
me_cylinder_009 = bpy.data.meshes.new('Cylinder.009')
me_cylinder_009.from_pydata([(0.0, 0.0, -0.005), (0.0, 0.0, 0.005), (0.0, 0.01, -0.005), (0.0, 0.01, 0.005), (0.01, -4.371e-10, -0.005), (0.01, -4.371e-10, 0.005), (-8.742e-10, -0.01, -0.005), (-8.742e-10, -0.01, 0.005), (-0.01, 1.192e-10, -0.005), (-0.01, 1.192e-10, 0.005)], [], [(0, 2, 4), (1, 5, 3), (2, 3, 5, 4), (0, 4, 6), (1, 7, 5), (4, 5, 7, 6), (0, 6, 8), (1, 9, 7), (6, 7, 9, 8), (0, 8, 2), (1, 3, 9), (8, 9, 3, 2)])
_uv = me_cylinder_009.uv_layers.new(name='UVMap')
_uv.uv.foreach_set('vector', [0.75, 0.25, 0.75, 0.49, 0.99, 0.25, 0.25, 0.25, 0.49, 0.25, 0.25, 0.49, 1.0, 0.5, 1.0, 1.0, 0.75, 1.0, 0.75, 0.5, 0.75, 0.25, 0.99, 0.25, 0.75, 0.01, 0.25, 0.25, 0.25, 0.01, 0.49, 0.25, 0.75, 0.5, 0.75, 1.0, 0.5, 1.0, 0.5, 0.5, 0.75, 0.25, 0.75, 0.01, 0.51, 0.25, 0.25, 0.25, 0.01, 0.25, 0.25, 0.01, 0.5, 0.5, 0.5, 1.0, 0.25, 1.0, 0.25, 0.5, 0.75, 0.25, 0.51, 0.25, 0.75, 0.49, 0.25, 0.25, 0.25, 0.49, 0.01, 0.25, 0.25, 0.5, 0.25, 1.0, 0.0, 1.0, 0.0, 0.5])
me_cylinder_009.use_remesh_fix_poles = True
me_cylinder_009.use_remesh_preserve_attributes = False
me_cylinder_009.use_mirror_vertex_groups = False
me_cylinder_009.update()
me_cylinder_010 = bpy.data.meshes.new('Cylinder.010')
me_cylinder_010.from_pydata([(0.0, 0.0, -0.005), (0.0, 0.0, 0.005), (0.0, 0.01, -0.005), (0.0, 0.01, 0.005), (0.01, -4.371e-10, -0.005), (0.01, -4.371e-10, 0.005), (-8.742e-10, -0.01, -0.005), (-8.742e-10, -0.01, 0.005), (-0.01, 1.192e-10, -0.005), (-0.01, 1.192e-10, 0.005)], [], [(0, 2, 4), (1, 5, 3), (2, 3, 5, 4), (0, 4, 6), (1, 7, 5), (4, 5, 7, 6), (0, 6, 8), (1, 9, 7), (6, 7, 9, 8), (0, 8, 2), (1, 3, 9), (8, 9, 3, 2)])
_uv = me_cylinder_010.uv_layers.new(name='UVMap')
_uv.uv.foreach_set('vector', [0.75, 0.25, 0.75, 0.49, 0.99, 0.25, 0.25, 0.25, 0.49, 0.25, 0.25, 0.49, 1.0, 0.5, 1.0, 1.0, 0.75, 1.0, 0.75, 0.5, 0.75, 0.25, 0.99, 0.25, 0.75, 0.01, 0.25, 0.25, 0.25, 0.01, 0.49, 0.25, 0.75, 0.5, 0.75, 1.0, 0.5, 1.0, 0.5, 0.5, 0.75, 0.25, 0.75, 0.01, 0.51, 0.25, 0.25, 0.25, 0.01, 0.25, 0.25, 0.01, 0.5, 0.5, 0.5, 1.0, 0.25, 1.0, 0.25, 0.5, 0.75, 0.25, 0.51, 0.25, 0.75, 0.49, 0.25, 0.25, 0.25, 0.49, 0.01, 0.25, 0.25, 0.5, 0.25, 1.0, 0.0, 1.0, 0.0, 0.5])
me_cylinder_010.use_remesh_fix_poles = True
me_cylinder_010.use_remesh_preserve_attributes = False
me_cylinder_010.use_mirror_vertex_groups = False
me_cylinder_010.update()

# ---- curves / text
cu_cylinder_011 = bpy.data.curves.new('Cylinder.011', 'CURVE')
cu_cylinder_011.dimensions = '3D'
_sp = cu_cylinder_011.splines.new('POLY'); _sp.points.add(56)
_sp.points.foreach_set('co', [0.06591, -0.6806, -0.1012, 0.0, 0.06591, -0.6806, -0.3, 0.0, 0.07864, -0.667, -0.4319, 0.0, 0.08002, -0.6643, -0.4436, 0.0, 0.08191, -0.6587, -0.4557, 0.0, 0.08413, -0.6509, -0.4669, 0.0, 0.08646, -0.6415, -0.4762, 0.0, 0.08866, -0.6315, -0.4827, 0.0, 0.1142, -0.5084, -0.5419, 0.0, 0.1166, -0.4969, -0.546, 0.0, 0.1194, -0.4834, -0.5484, 0.0, 0.1224, -0.4692, -0.5488, 0.0, 0.1252, -0.4555, -0.5474, 0.0, 0.1276, -0.4439, -0.5441, 0.0, 0.1334, -0.4159, -0.5328, 0.0, 0.1357, -0.4051, -0.5272, 0.0, 0.138, -0.3938, -0.519, 0.0, 0.1402, -0.3831, -0.5089, 0.0, 0.1421, -0.3742, -0.4981, 0.0, 0.1434, -0.3678, -0.4875, 0.0, 0.1564, -0.3052, -0.3562, 0.0, 0.1574, -0.3005, -0.3445, 0.0, 0.1583, -0.2962, -0.3304, 0.0, 0.159, -0.2928, -0.3153, 0.0, 0.1594, -0.2906, -0.3008, 0.0, 0.1596, -0.2899, -0.2881, 0.0, 0.1596, -0.2899, -0.04945, 0.0, 0.1595, -0.2881, -0.03836, 0.0, 0.1593, -0.283, -0.02836, 0.0, 0.1589, -0.2751, -0.02042, 0.0, 0.1585, -0.2651, -0.01532, 0.0, 0.158, -0.254, -0.01357, 0.0, 0.1531, -0.1458, -0.01357, 0.0, 0.1519, -0.1331, -0.01357, 0.0, 0.1493, -0.1185, -0.01357, 0.0, 0.1457, -0.1033, -0.01357, 0.0, 0.1414, -0.08911, -0.01357, 0.0, 0.1368, -0.07724, -0.01357, 0.0, 0.08547, 0.03715, -0.01357, 0.0, 0.07928, 0.04765, -0.01405, 0.0, 0.07042, 0.05787, -0.01547, 0.0, 0.05973, 0.06683, -0.01767, 0.0, 0.04828, 0.07364, -0.02044, 0.0, 0.03718, 0.07763, -0.02351, 0.0, 0.01753, 0.08216, -0.02933, 0.0, 0.005566, 0.08532, -0.0324, 0.0, -0.008378, 0.08972, -0.03518, 0.0, -0.02294, 0.09492, -0.03738, 0.0, -0.0367, 0.1004, -0.03879, 0.0, -0.0483, 0.1057, -0.03928, 0.0, -0.05946, 0.1111, -0.03928, 0.0, -0.0655, 0.1152, -0.03928, 0.0, -0.07094, 0.1209, -0.03928, 0.0, -0.07526, 0.1278, -0.03928, 0.0, -0.07803, 0.1353, -0.03928, 0.0, -0.07899, 0.1425, -0.03928, 0.0, -0.07899, 0.1769, -0.03928, 0.0])
_sp.order_v = 0
_sp.resolution_u = 3
_sp.resolution_v = 0
_sp.use_endpoint_u = True
_sp.use_smooth = False
cu_cylinder_011.use_path_clamp = True
cu_cylinder_011.bevel_resolution = 0
cu_cylinder_011.bevel_depth = 0.008
cu_cylinder_011.resolution_u = 3
cu_cylinder_011.fill_mode = 'FULL'

# ---- objects
ob_woodslats = bpy.data.objects.new('WoodSlats', me_cube)
ob_warningsignbase = bpy.data.objects.new('WarningSignBase', me_cube_001)
ob_brace = bpy.data.objects.new('Brace', me_cube_002)
ob_bottombolts = bpy.data.objects.new('BottomBolts', me_cylinder)
ob_cube_003 = bpy.data.objects.new('Cube.003', me_cube_003)
ob_cylinder_001 = bpy.data.objects.new('Cylinder.001', me_cylinder_001)
ob_cylinder_002 = bpy.data.objects.new('Cylinder.002', me_cylinder_002)
ob_batterybracket = bpy.data.objects.new('BatteryBracket', me_cube_005)
ob_supportsupports = bpy.data.objects.new('SupportSupports', me_cube_006)
ob_poster = bpy.data.objects.new('Poster', me_plane)
ob_cylinder_003 = bpy.data.objects.new('Cylinder.003', me_cylinder_003)
ob_cylinder_004 = bpy.data.objects.new('Cylinder.004', me_cylinder_004)
ob_cylinder_005 = bpy.data.objects.new('Cylinder.005', me_cylinder_005)
ob_cylinder_006 = bpy.data.objects.new('Cylinder.006', me_cylinder_006)
ob_light = bpy.data.objects.new('Light', me_sphere)
ob_lightpipe = bpy.data.objects.new('LightPipe', me_cube_008)
ob_bolt_002 = bpy.data.objects.new('Bolt.002', me_cylinder_007)
ob_bolt_003 = bpy.data.objects.new('Bolt.003', me_cylinder_008)
ob_bolt = bpy.data.objects.new('Bolt', me_cylinder_009)
ob_bolt_001 = bpy.data.objects.new('Bolt.001', me_cylinder_010)
ob_cylinder_011 = bpy.data.objects.new('Cylinder.011', cu_cylinder_011)

# ---- transforms, parenting, visibility, modifiers, constraints
ob_woodslats.parent = ob_brace
ob_woodslats.location = (0.0, 0.0, 0.2)
ob_woodslats.lock_rotations_4d = False
ob_woodslats.empty_display_type = 'ARROWS'
ob_woodslats.lineart.crease_threshold = 0.0
_m = ob_woodslats.modifiers.new('Array', 'ARRAY')
_m.count = 3
_m.constant_offset_displace = (0.0, 0.0, 0.0)
_m.relative_offset_displace = (0.0, 0.0, 1.0)
ob_warningsignbase.location = (0.0, 0.0, 0.0)
ob_warningsignbase.lineart.crease_threshold = 0.0
ob_brace.parent = ob_warningsignbase
ob_brace.location = (0.0, 0.0, 0.0)
ob_brace.lineart.crease_threshold = 0.0
_m = ob_brace.modifiers.new('Mirror', 'MIRROR')
_m.use_axis = (False, True, False)
ob_bottombolts.parent = ob_warningsignbase
ob_bottombolts.location = (0.0, 0.0, 0.0)
ob_bottombolts.lineart.crease_threshold = 0.0
_m = ob_bottombolts.modifiers.new('Array', 'ARRAY')
_m.count = 8
_m.use_constant_offset = True
_m.constant_offset_displace = (-0.25, 0.0, 0.0)
_m.use_relative_offset = False
_m = ob_bottombolts.modifiers.new('Mirror', 'MIRROR')
_m.use_axis = (False, True, False)
ob_cube_003.parent = ob_batterybracket
ob_cube_003.matrix_parent_inverse = Matrix(((1.0, -0.0, 0.0, -0.0), (-0.0, 1.0, -0.0, -0.2006), (0.0, -0.0, 1.0, -0.2589), (-0.0, 0.0, -0.0, 1.0)))
ob_cube_003.location = (0.0, 0.2006, 0.2589)
ob_cube_003.lineart.crease_threshold = 0.0
ob_cylinder_001.parent = ob_cube_003
ob_cylinder_001.matrix_parent_inverse = Matrix(((1.0, -0.0, 0.0, -0.0), (-0.0, 1.0, -0.0, -0.2006), (0.0, -0.0, 1.0, -0.2589), (-0.0, 0.0, -0.0, 1.0)))
ob_cylinder_001.location = (-0.2651, 0.2006, 1.382)
ob_cylinder_001.lineart.crease_threshold = 0.0
_m = ob_cylinder_001.modifiers.new('Mirror', 'MIRROR')
_m.use_axis = (False, True, False)
ob_cylinder_002.parent = ob_cylinder_001
ob_cylinder_002.matrix_parent_inverse = Matrix(((1.0, -0.0, 0.0, 0.2651), (-0.0, 1.0, -0.0, -0.2006), (0.0, 0.0, 1.0, -1.382), (-0.0, 0.0, -0.0, 1.0)))
ob_cylinder_002.location = (-0.2651, 0.2006, 1.382)
ob_cylinder_002.lineart.crease_threshold = 0.0
_m = ob_cylinder_002.modifiers.new('Mirror', 'MIRROR')
_m.use_axis = (False, True, False)
ob_batterybracket.parent = ob_woodslats
ob_batterybracket.matrix_parent_inverse = Matrix(((1.0, -0.0, 0.0, -0.0), (-0.0, 1.0, -0.0, 0.0), (0.0, -0.0, 1.0, -0.2), (-0.0, 0.0, -0.0, 1.0)))
ob_batterybracket.location = (0.0, 0.2006, 0.2589)
ob_batterybracket.lineart.crease_threshold = 0.0
_m = ob_batterybracket.modifiers.new('Mirror', 'MIRROR')
_m.use_axis = (False, True, False)
ob_supportsupports.parent = ob_brace
ob_supportsupports.location = (0.0, 0.0, 0.0)
ob_supportsupports.lineart.crease_threshold = 0.0
_m = ob_supportsupports.modifiers.new('Mirror', 'MIRROR')
_m.use_axis = (False, True, False)
ob_poster.parent = ob_woodslats
ob_poster.matrix_parent_inverse = Matrix(((1.0, -0.0, 0.0, -0.0), (-0.0, 1.0, -0.0, 0.0), (0.0, -0.0, 1.0, -0.2), (-0.0, 0.0, -0.0, 1.0)))
ob_poster.location = (-0.04, 0.0, 1.678)
ob_poster.rotation_euler = (1.571, -0.03143, 1.571)
ob_poster.scale = (0.65, 0.65, 0.65)
ob_poster.lineart.crease_threshold = 0.0
ob_cylinder_003.parent = ob_poster
ob_cylinder_003.matrix_parent_inverse = Matrix(((-6.725e-08, 1.538, -3.855e-22, -2.69e-09), (6.725e-08, 2.94e-15, 1.538, -2.581), (1.538, 6.725e-08, -6.725e-08, 0.06154), (-0.0, 0.0, 0.0, 1.0)))
ob_cylinder_003.location = (-0.04, -0.6, 2.278)
ob_cylinder_003.rotation_euler = (-0.0, 1.571, 0.0)
ob_cylinder_003.lineart.crease_threshold = 0.0
ob_cylinder_004.parent = ob_poster
ob_cylinder_004.matrix_parent_inverse = Matrix(((-6.725e-08, 1.538, -3.855e-22, -2.69e-09), (6.725e-08, 2.94e-15, 1.538, -2.581), (1.538, 6.725e-08, -6.725e-08, 0.06154), (-0.0, 0.0, 0.0, 1.0)))
ob_cylinder_004.location = (-0.04, 0.6, 2.278)
ob_cylinder_004.rotation_euler = (-0.0, 1.571, 0.0)
ob_cylinder_004.lineart.crease_threshold = 0.0
ob_cylinder_005.parent = ob_poster
ob_cylinder_005.matrix_parent_inverse = Matrix(((-6.725e-08, 1.538, -3.855e-22, -2.69e-09), (6.725e-08, 2.94e-15, 1.538, -2.581), (1.538, 6.725e-08, -6.725e-08, 0.06154), (-0.0, 0.0, 0.0, 1.0)))
ob_cylinder_005.location = (-0.04, -0.6, 1.078)
ob_cylinder_005.rotation_euler = (-0.0, 1.571, 0.0)
ob_cylinder_005.lineart.crease_threshold = 0.0
ob_cylinder_006.parent = ob_poster
ob_cylinder_006.matrix_parent_inverse = Matrix(((-6.725e-08, 1.538, -3.855e-22, -2.69e-09), (6.725e-08, 2.94e-15, 1.538, -2.581), (1.538, 6.725e-08, -6.725e-08, 0.06154), (-0.0, 0.0, 0.0, 1.0)))
ob_cylinder_006.location = (-0.04, 0.6, 1.078)
ob_cylinder_006.rotation_euler = (-0.0, 1.571, 0.0)
ob_cylinder_006.lineart.crease_threshold = 0.0
ob_light.parent = ob_lightpipe
ob_light.matrix_parent_inverse = Matrix(((1.0, -0.0, 0.0, -0.3321), (-0.0, 1.0, -0.0, -0.02), (0.0, -0.0, 1.0, -2.542), (-0.0, 0.0, -0.0, 1.0)))
ob_light.location = (0.3321, 0.02, 2.457)
ob_light.scale = (0.08125, 0.08125, 0.08125)
ob_light.lineart.crease_threshold = 0.0
ob_lightpipe.parent = ob_brace
ob_lightpipe.location = (0.3321, 0.02, 2.542)
ob_lightpipe.lineart.crease_threshold = 0.0
ob_bolt_002.parent = ob_lightpipe
ob_bolt_002.matrix_parent_inverse = Matrix(((1.0, -0.0, 0.0, -0.3321), (-0.0, 1.0, -0.0, -0.02), (0.0, -0.0, 1.0, -2.542), (-0.0, 0.0, -0.0, 1.0)))
ob_bolt_002.location = (-0.1341, -0.497, 1.288)
ob_bolt_002.rotation_euler = (1.571, 0.0, 0.0)
ob_bolt_002.lineart.crease_threshold = 0.0
ob_bolt_003.parent = ob_lightpipe
ob_bolt_003.matrix_parent_inverse = Matrix(((1.0, -0.0, 0.0, -0.3321), (-0.0, 1.0, -0.0, -0.02), (0.0, -0.0, 1.0, -2.542), (-0.0, 0.0, -0.0, 1.0)))
ob_bolt_003.location = (-0.2658, -0.497, 1.288)
ob_bolt_003.rotation_euler = (1.571, 0.0, 0.0)
ob_bolt_003.lineart.crease_threshold = 0.0
ob_bolt.parent = ob_lightpipe
ob_bolt.matrix_parent_inverse = Matrix(((1.0, -0.0, 0.0, -0.3321), (-0.0, 1.0, -0.0, -0.02), (0.0, -0.0, 1.0, -2.542), (-0.0, 0.0, -0.0, 1.0)))
ob_bolt.location = (-0.1341, -0.497, 1.248)
ob_bolt.rotation_euler = (1.571, 0.0, 0.0)
ob_bolt.lineart.crease_threshold = 0.0
ob_bolt_001.parent = ob_lightpipe
ob_bolt_001.matrix_parent_inverse = Matrix(((1.0, -0.0, 0.0, -0.3321), (-0.0, 1.0, -0.0, -0.02), (0.0, -0.0, 1.0, -2.542), (-0.0, 0.0, -0.0, 1.0)))
ob_bolt_001.location = (-0.2658, -0.497, 1.248)
ob_bolt_001.rotation_euler = (1.571, 0.0, 0.0)
ob_bolt_001.lineart.crease_threshold = 0.0
ob_cylinder_011.parent = ob_cylinder_002
ob_cylinder_011.matrix_parent_inverse = Matrix(((1.0, -0.0, 0.0, 0.2651), (-0.0, 1.0, -0.0, -0.2006), (0.0, 0.0, 1.0, -1.382), (-0.0, 0.0, -0.0, 1.0)))
ob_cylinder_011.location = (-0.2651, 0.2006, 1.382)
ob_cylinder_011.lineart.crease_threshold = 0.0

# ---- collection membership
col_collection.objects.link(ob_woodslats)
col_collection.objects.link(ob_warningsignbase)
col_collection.objects.link(ob_brace)
col_collection.objects.link(ob_bottombolts)
col_collection.objects.link(ob_cube_003)
col_collection.objects.link(ob_cylinder_001)
col_collection.objects.link(ob_cylinder_002)
col_collection.objects.link(ob_batterybracket)
col_collection.objects.link(ob_supportsupports)
col_collection.objects.link(ob_poster)
col_collection.objects.link(ob_cylinder_003)
col_collection.objects.link(ob_cylinder_004)
col_collection.objects.link(ob_cylinder_005)
col_collection.objects.link(ob_cylinder_006)
col_collection.objects.link(ob_light)
col_collection.objects.link(ob_lightpipe)
col_collection.objects.link(ob_bolt_002)
col_collection.objects.link(ob_bolt_003)
col_collection.objects.link(ob_bolt)
col_collection.objects.link(ob_bolt_001)
col_collection.objects.link(ob_cylinder_011)

# ---- scene / render settings (as saved in the file)
scene.frame_start = 1; scene.frame_end = 250; scene.frame_set(1)
scene.render.engine = 'BLENDER_EEVEE_NEXT'
scene.cycles.use_denoising = False
scene.cycles.samples = 128
scene.cycles.sampling_pattern = 'TABULATED_SOBOL'
scene.cycles.use_adaptive_sampling = False
scene.cycles.use_light_tree = False
scene.view_settings.view_transform = 'Filmic'
bpy.context.view_layer.update()

# ---- added for rendering (the .blend has no active camera and no usable light): camera, sun
cam_auto = bpy.data.cameras.new('AutoCamera')
cam_auto.lens = 50.0
cam_auto.sensor_width = 36.0
cam_auto.clip_end = 1000.0
ob_auto_camera = bpy.data.objects.new('AutoCamera', cam_auto)
scene.collection.objects.link(ob_auto_camera)
ob_auto_camera.location = (4.13528, -5.22, 4.69389)
ob_auto_camera.rotation_euler = (1.09748, -7.21219e-08, 0.694738)
scene.camera = ob_auto_camera
light_auto_sun = bpy.data.lights.new('AutoSun', 'SUN')
light_auto_sun.energy = 3.0
light_auto_sun.angle = 0.0523599
ob_auto_sun = bpy.data.objects.new('AutoSun', light_auto_sun)
scene.collection.objects.link(ob_auto_sun)
ob_auto_sun.rotation_euler = (0.872665, 0.174533, 0.523599)
bpy.context.view_layer.update()
